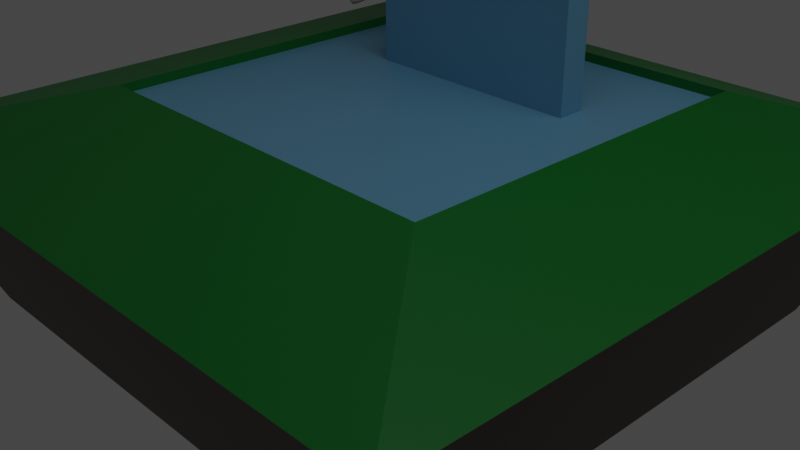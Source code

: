 # Source: diorama.blend  (saved by Blender 3.6.11; exported with 4.5.12 LTS)
import bpy
from mathutils import Matrix  # noqa: F401  (used for matrix-valued properties, if any)

bpy.ops.wm.read_factory_settings(use_empty=True)
scene = bpy.context.scene
scene.name = 'Scene'

# ---- collections
col_collection = bpy.data.collections.new('Collection'); scene.collection.children.link(col_collection)

# ---- materials (node trees are filled in below, after node groups)
mat_pasto = bpy.data.materials.new('Pasto')
mat_pasto.use_transparent_shadow = False
mat_tierra = bpy.data.materials.new('Tierra')
mat_tierra.use_transparent_shadow = False
mat_hojas = bpy.data.materials.new('Hojas')
mat_hojas.use_transparent_shadow = False
mat_madera = bpy.data.materials.new('Madera')
mat_madera.use_transparent_shadow = False
mat_agua = bpy.data.materials.new('Agua')
mat_agua.use_transparent_shadow = False
mat_casa = bpy.data.materials.new('Casa')
mat_casa.use_transparent_shadow = False
mat_piedra = bpy.data.materials.new('Piedra')
mat_piedra.use_transparent_shadow = False
mat_ave = bpy.data.materials.new('Ave')
mat_ave.use_transparent_shadow = False

# ---- material node trees
mat_pasto.use_nodes = True; mat_pasto.node_tree.nodes.clear()
_N = mat_pasto.node_tree.nodes; _L = mat_pasto.node_tree.links
n0 = _N.new('ShaderNodeBsdfPrincipled'); n0.name = 'Principled BSDF'; n0.location = (10, 300)
n0.distribution = 'GGX'
n0.subsurface_method = 'RANDOM_WALK_SKIN'
n0.inputs[0].default_value = (0.001449, 0.2019, 0.0212, 1.0)
n0.inputs[3].default_value = 1.45
n0.inputs[27].default_value = (0.0, 0.0, 0.0, 1.0)
n0.inputs[28].default_value = 1.0
n1 = _N.new('ShaderNodeOutputMaterial'); n1.name = 'Material Output'; n1.location = (300, 300)
_L.new(n0.outputs[0], n1.inputs[0])
n1.is_active_output = True
mat_tierra.use_nodes = True; mat_tierra.node_tree.nodes.clear()
_N = mat_tierra.node_tree.nodes; _L = mat_tierra.node_tree.links
n0 = _N.new('ShaderNodeBsdfPrincipled'); n0.name = 'Principled BSDF'; n0.location = (10, 300)
n0.distribution = 'GGX'
n0.subsurface_method = 'RANDOM_WALK_SKIN'
n0.inputs[0].default_value = (0.04926, 0.02836, 0.01653, 1.0)
n0.inputs[3].default_value = 1.45
n0.inputs[27].default_value = (0.0, 0.0, 0.0, 1.0)
n0.inputs[28].default_value = 1.0
n1 = _N.new('ShaderNodeOutputMaterial'); n1.name = 'Material Output'; n1.location = (300, 300)
_L.new(n0.outputs[0], n1.inputs[0])
n1.is_active_output = True
mat_hojas.use_nodes = True; mat_hojas.node_tree.nodes.clear()
_N = mat_hojas.node_tree.nodes; _L = mat_hojas.node_tree.links
n0 = _N.new('ShaderNodeBsdfPrincipled'); n0.name = 'Principled BSDF'; n0.location = (10, 300)
n0.distribution = 'GGX'
n0.subsurface_method = 'RANDOM_WALK_SKIN'
n0.inputs[0].default_value = (0.4564, 0.3796, 0.01589, 1.0)
n0.inputs[3].default_value = 1.45
n0.inputs[27].default_value = (0.0, 0.0, 0.0, 1.0)
n0.inputs[28].default_value = 1.0
n1 = _N.new('ShaderNodeOutputMaterial'); n1.name = 'Material Output'; n1.location = (300, 300)
_L.new(n0.outputs[0], n1.inputs[0])
n1.is_active_output = True
mat_madera.use_nodes = True; mat_madera.node_tree.nodes.clear()
_N = mat_madera.node_tree.nodes; _L = mat_madera.node_tree.links
n0 = _N.new('ShaderNodeBsdfPrincipled'); n0.name = 'Principled BSDF'; n0.location = (10, 300)
n0.distribution = 'GGX'
n0.subsurface_method = 'RANDOM_WALK_SKIN'
n0.inputs[0].default_value = (0.1412, 0.08526, 0.05136, 1.0)
n0.inputs[3].default_value = 1.45
n0.inputs[27].default_value = (0.0, 0.0, 0.0, 1.0)
n0.inputs[28].default_value = 1.0
n1 = _N.new('ShaderNodeOutputMaterial'); n1.name = 'Material Output'; n1.location = (300, 300)
_L.new(n0.outputs[0], n1.inputs[0])
n1.is_active_output = True
mat_agua.use_nodes = True; mat_agua.node_tree.nodes.clear()
_N = mat_agua.node_tree.nodes; _L = mat_agua.node_tree.links
n0 = _N.new('ShaderNodeBsdfPrincipled'); n0.name = 'Principled BSDF'; n0.location = (10, 300)
n0.distribution = 'GGX'
n0.subsurface_method = 'RANDOM_WALK_SKIN'
n0.inputs[0].default_value = (0.1705, 0.434, 0.6445, 1.0)
n0.inputs[3].default_value = 1.45
n0.inputs[27].default_value = (0.0, 0.0, 0.0, 1.0)
n0.inputs[28].default_value = 1.0
n1 = _N.new('ShaderNodeOutputMaterial'); n1.name = 'Material Output'; n1.location = (300, 300)
_L.new(n0.outputs[0], n1.inputs[0])
n1.is_active_output = True
mat_casa.use_nodes = True; mat_casa.node_tree.nodes.clear()
_N = mat_casa.node_tree.nodes; _L = mat_casa.node_tree.links
n0 = _N.new('ShaderNodeBsdfPrincipled'); n0.name = 'Principled BSDF'; n0.location = (10, 300)
n0.distribution = 'GGX'
n0.subsurface_method = 'RANDOM_WALK_SKIN'
n0.inputs[0].default_value = (0.3428, 0.02005, 0.01171, 1.0)
n0.inputs[3].default_value = 1.45
n0.inputs[27].default_value = (0.0, 0.0, 0.0, 1.0)
n0.inputs[28].default_value = 1.0
n1 = _N.new('ShaderNodeOutputMaterial'); n1.name = 'Material Output'; n1.location = (300, 300)
_L.new(n0.outputs[0], n1.inputs[0])
n1.is_active_output = True
mat_piedra.use_nodes = True; mat_piedra.node_tree.nodes.clear()
_N = mat_piedra.node_tree.nodes; _L = mat_piedra.node_tree.links
n0 = _N.new('ShaderNodeBsdfPrincipled'); n0.name = 'Principled BSDF'; n0.location = (10, 300)
n0.distribution = 'GGX'
n0.subsurface_method = 'RANDOM_WALK_SKIN'
n0.inputs[0].default_value = (0.1315, 0.1336, 0.132, 1.0)
n0.inputs[3].default_value = 1.45
n0.inputs[27].default_value = (0.0, 0.0, 0.0, 1.0)
n0.inputs[28].default_value = 1.0
n1 = _N.new('ShaderNodeOutputMaterial'); n1.name = 'Material Output'; n1.location = (300, 300)
_L.new(n0.outputs[0], n1.inputs[0])
n1.is_active_output = True
mat_ave.use_nodes = True; mat_ave.node_tree.nodes.clear()
_N = mat_ave.node_tree.nodes; _L = mat_ave.node_tree.links
n0 = _N.new('ShaderNodeBsdfPrincipled'); n0.name = 'Principled BSDF'; n0.location = (10, 300)
n0.distribution = 'GGX'
n0.subsurface_method = 'RANDOM_WALK_SKIN'
n0.inputs[0].default_value = (0.4958, 0.465, 0.4371, 1.0)
n0.inputs[3].default_value = 1.45
n0.inputs[27].default_value = (0.0, 0.0, 0.0, 1.0)
n0.inputs[28].default_value = 1.0
n1 = _N.new('ShaderNodeOutputMaterial'); n1.name = 'Material Output'; n1.location = (300, 300)
_L.new(n0.outputs[0], n1.inputs[0])
n1.is_active_output = True

# ---- world
world_world = bpy.data.worlds.new('World'); scene.world = world_world
world_world.use_nodes = True; world_world.node_tree.nodes.clear()
_N = world_world.node_tree.nodes; _L = world_world.node_tree.links
n0 = _N.new('ShaderNodeOutputWorld'); n0.name = 'World Output'; n0.location = (300, 300)
n1 = _N.new('ShaderNodeBackground'); n1.name = 'Background'; n1.location = (10, 300)
n1.inputs[0].default_value = (0.05088, 0.05088, 0.05088, 1.0)
_L.new(n1.outputs[0], n0.inputs[0])
n0.is_active_output = True
world_world.color = (0.05088, 0.05088, 0.05088)
world_world.use_sun_shadow = False
world_world.sun_shadow_jitter_overblur = 0.0

# ---- cameras
cam_camera = bpy.data.cameras.new('Camera')
cam_camera.clip_end = 100.0
cam_camera.ortho_scale = 7.314

# ---- lights
light_light = bpy.data.lights.new('Light', 'POINT')
light_light.transmission_factor = 0.0
light_light.energy = 1000.0
light_light.shadow_soft_size = 5.805
light_light.shadow_maximum_resolution = 0.006
light_light.use_absolute_resolution = True

# ---- meshes
me_plane = bpy.data.meshes.new('Plane')
me_plane.from_pydata([(-0.6556, -0.6556, 0.2241), (0.6556, -0.6556, 0.2241), (-0.6556, 0.6556, 0.2241), (0.6556, 0.6556, 0.2241), (-0.8353, -0.8353, -0.2015), (0.8353, -0.8353, -0.2015), (-0.8353, 0.8353, -0.2015), (0.8353, 0.8353, -0.2015), (-0.4674, 0.404, -0.2962), (-0.4674, -0.5354, -0.2962), (0.472, -0.5333, -0.2962), (0.472, 0.404, -0.2962), (-0.7998, -2.096, -1.543), (0.7619, -2.096, -1.543), (-0.7998, -0.5344, -1.543), (0.7619, -0.5344, -1.543), (-1.019, -2.315, -2.053), (0.981, -2.315, -2.053), (-1.019, -0.3152, -2.053), (0.981, -0.3152, -2.053), (-0.5238, -0.7965, -1.025), (-0.5238, -1.834, -1.025), (0.4858, -1.834, -1.264), (0.4858, -0.7965, -1.264), (0.05864, -1.315, -0.8163), (0.05864, -1.315, -0.8163), (0.05864, -1.315, -0.8163), (0.05864, -1.315, -0.8163), (-0.2466, 0.2466, 0.4266), (-0.2466, -0.2466, 0.4266), (0.2466, -0.2466, 0.4266), (0.2466, 0.2466, 0.4266), (0.0, 0.0, 0.5343), (0.0, 0.0, 0.5343), (0.0, 0.0, 0.5343), (0.0, 0.0, 0.5343), (0.1907, -2.096, -1.543), (0.1907, -0.5344, -1.543), (0.2495, -2.315, -2.053), (0.2495, -0.3152, -2.053), (0.1824, -2.065, -2.166), (0.1824, -0.5652, -2.166), (0.1166, -1.834, -1.176), (0.1166, -0.7965, -1.176), (0.05864, -1.315, -0.8163), (0.05864, -1.315, -0.8163), (-0.2311, -0.5344, -1.543), (-0.2906, -0.3152, -2.053), (-0.2227, -0.5652, -2.166), (-0.1561, -0.7965, -1.112), (0.05864, -1.315, -0.8163), (-0.2311, -2.096, -1.543), (-0.2906, -2.315, -2.053), (-0.2227, -2.065, -2.166), (-0.1561, -1.834, -1.112), (0.05864, -1.315, -0.8163), (-1.019, -0.3212, -2.174), (-1.019, -2.321, -2.174), (0.2495, -2.321, -2.174), (0.981, -2.321, -2.174), (0.981, -0.3212, -2.174), (-0.2906, -0.3212, -2.174), (-0.7689, -0.5712, -2.288), (-0.7689, -2.071, -2.288), (0.1824, -2.071, -2.288), (0.731, -2.071, -2.288), (0.731, -0.5712, -2.288), (-0.2227, -0.5712, -2.288), (-0.2906, -2.321, -2.174), (0.2495, -0.3212, -2.174), (-0.2227, -2.071, -2.288), (0.1824, -0.5712, -2.288), (-0.7998, -1.638, -1.543), (0.7619, -1.638, -1.543), (-1.019, -1.728, -2.053), (0.981, -1.728, -2.053), (-0.5238, -1.529, -1.025), (0.4858, -1.529, -1.264), (0.05864, -1.315, -0.8163), (0.05864, -1.315, -0.8163), (0.05864, -1.315, -0.8163), (0.1824, -1.625, -2.166), (-0.2227, -1.625, -2.166), (0.05864, -1.315, -0.8163), (-1.019, -1.734, -2.174), (0.981, -1.734, -2.174), (-0.7689, -1.631, -2.288), (0.731, -1.631, -2.288), (0.1824, -1.631, -2.288), (-0.2227, -1.631, -2.288), (0.641, -0.9525, -2.285), (0.641, -0.9525, -2.657), (0.641, -1.324, -2.285), (0.641, -1.324, -2.657), (0.2692, -0.9525, -2.285), (0.2692, -0.9525, -2.657), (0.2692, -1.324, -2.285), (0.2692, -1.324, -2.657), (0.641, -0.9525, -2.348), (0.641, -0.9525, -2.41), (0.641, -0.9525, -2.472), (0.641, -0.9525, -2.534), (0.641, -0.9525, -2.596), (0.641, -1.324, -2.596), (0.641, -1.324, -2.534), (0.641, -1.324, -2.472), (0.641, -1.324, -2.41), (0.641, -1.324, -2.348), (0.2692, -1.324, -2.596), (0.2692, -1.324, -2.534), (0.2692, -1.324, -2.472), (0.2692, -1.324, -2.41), (0.2692, -1.324, -2.348), (0.2692, -0.9525, -2.596), (0.2692, -0.9525, -2.534), (0.2692, -0.9525, -2.472), (0.2692, -0.9525, -2.41), (0.2692, -0.9525, -2.348), (0.641, -1.261, -2.285), (0.641, -1.199, -2.285), (0.641, -1.137, -2.285), (0.641, -1.075, -2.285), (0.641, -1.013, -2.285), (0.641, -1.013, -2.657), (0.641, -1.075, -2.657), (0.641, -1.137, -2.657), (0.641, -1.199, -2.657), (0.641, -1.261, -2.657), (0.2692, -1.013, -2.285), (0.2692, -1.075, -2.285), (0.2692, -1.137, -2.285), (0.2692, -1.199, -2.285), (0.2692, -1.261, -2.285), (0.2692, -1.261, -2.657), (0.2692, -1.199, -2.657), (0.2692, -1.137, -2.657), (0.2692, -1.075, -2.657), (0.2692, -1.013, -2.657), (0.2692, -1.261, -2.348), (0.2692, -1.199, -2.348), (0.2929, -1.199, -2.534), (0.2692, -1.075, -2.348), (0.2692, -1.013, -2.348), (0.2692, -1.261, -2.41), (0.2692, -1.199, -2.41), (0.2929, -1.261, -2.534), (0.2692, -1.075, -2.41), (0.2692, -1.013, -2.41), (0.2692, -1.261, -2.472), (0.2692, -1.199, -2.472), (0.2692, -1.137, -2.472), (0.2692, -1.075, -2.472), (0.2692, -1.013, -2.472), (0.2692, -1.261, -2.534), (0.2692, -1.199, -2.534), (0.2692, -1.137, -2.534), (0.2692, -1.075, -2.534), (0.2692, -1.013, -2.534), (0.2692, -1.261, -2.596), (0.2692, -1.199, -2.596), (0.2692, -1.137, -2.596), (0.2692, -1.075, -2.596), (0.2692, -1.013, -2.596), (0.641, -1.013, -2.348), (0.641, -1.075, -2.348), (0.641, -1.137, -2.348), (0.641, -1.199, -2.348), (0.641, -1.261, -2.348), (0.641, -1.013, -2.41), (0.641, -1.075, -2.41), (0.641, -1.137, -2.41), (0.641, -1.199, -2.41), (0.641, -1.261, -2.41), (0.641, -1.013, -2.472), (0.641, -1.075, -2.472), (0.641, -1.137, -2.472), (0.641, -1.199, -2.472), (0.641, -1.261, -2.472), (0.641, -1.013, -2.534), (0.641, -1.075, -2.534), (0.641, -1.137, -2.534), (0.641, -1.199, -2.534), (0.641, -1.261, -2.534), (0.641, -1.013, -2.596), (0.641, -1.075, -2.596), (0.641, -1.137, -2.596), (0.641, -1.199, -2.596), (0.641, -1.261, -2.596), (0.2517, -1.075, -2.285), (0.2517, -1.137, -2.285), (0.2517, -1.199, -2.285), (0.2517, -1.199, -2.348), (0.2517, -1.137, -2.348), (0.2517, -1.075, -2.348), (0.2517, -1.199, -2.41), (0.2517, -1.137, -2.41), (0.2517, -1.075, -2.41), (0.2517, -1.199, -2.472), (0.2517, -1.137, -2.472), (0.2517, -1.075, -2.472), (0.2929, -1.075, -2.534), (0.2929, -1.013, -2.534), (0.2929, -1.261, -2.596), (0.2929, -1.199, -2.596), (0.2929, -1.075, -2.596), (0.2929, -1.013, -2.596), (0.6836, -0.9147, -2.66), (0.5501, -1.048, -2.759), (0.6836, -1.371, -2.66), (0.5501, -1.238, -2.759), (0.2271, -0.9147, -2.66), (0.3606, -1.048, -2.759), (0.2271, -1.371, -2.66), (0.3606, -1.238, -2.759), (-0.2227, -2.065, -2.24), (0.1824, -2.065, -2.24), (0.1824, -1.625, -2.24), (-0.2227, -1.625, -2.24), (0.1824, -1.625, -2.22), (0.1824, -0.5652, -2.22), (-0.2227, -0.5652, -2.22), (-0.2227, -1.625, -2.22), (0.2495, -0.2874, -2.114), (0.1824, -0.5375, -2.227), (-0.2906, -0.2874, -2.114), (-0.2227, -0.5375, -2.227), (0.2495, -0.2778, -2.038), (-0.2906, -0.2778, -2.038), (0.2495, -0.2296, -2.085), (-0.2906, -0.2296, -2.085), (-0.5616, -1.66, -2.287), (-0.5759, -1.675, -2.34), (-0.5616, -1.741, -2.287), (-0.5759, -1.727, -2.34), (-0.6425, -1.66, -2.287), (-0.6282, -1.675, -2.34), (-0.6425, -1.741, -2.287), (-0.6282, -1.727, -2.34), (-0.5759, -1.675, -2.474), (-0.5759, -1.727, -2.474), (-0.6282, -1.727, -2.474), (-0.6282, -1.675, -2.474), (-0.5496, -1.63, -2.471), (-0.5496, -1.63, -2.615), (-0.5496, -1.773, -2.471), (-0.5496, -1.773, -2.615), (-0.6933, -1.63, -2.471), (-0.6933, -1.63, -2.615), (-0.6933, -1.773, -2.471), (-0.6933, -1.773, -2.615), (-0.6428, -1.737, -2.565), (-0.6428, -1.737, -2.629), (-0.6428, -1.801, -2.565), (-0.6428, -1.801, -2.629), (-0.7073, -1.737, -2.565), (-0.7073, -1.737, -2.629), (-0.7073, -1.801, -2.565), (-0.7073, -1.801, -2.629), (-0.528, -1.614, -2.453), (-0.528, -1.614, -2.54), (-0.528, -1.7, -2.453), (-0.528, -1.7, -2.54), (-0.6147, -1.614, -2.453), (-0.6147, -1.614, -2.54), (-0.6147, -1.7, -2.453), (-0.6147, -1.7, -2.54), (-0.6086, -1.607, -2.523), (-0.6086, -1.607, -2.623), (-0.6086, -1.707, -2.523), (-0.6086, -1.707, -2.623), (-0.7088, -1.607, -2.523), (-0.7088, -1.607, -2.623), (-0.7088, -1.707, -2.523), (-0.7088, -1.707, -2.623), (-0.5117, -1.688, -2.525), (-0.5117, -1.688, -2.625), (-0.5117, -1.788, -2.525), (-0.5117, -1.788, -2.625), (-0.612, -1.688, -2.525), (-0.612, -1.688, -2.625), (-0.612, -1.788, -2.525), (-0.612, -1.788, -2.625), (0.2495, -0.2629, -2.036), (-0.2906, -0.2629, -2.036), (0.2495, -0.1957, -2.037), (-0.2906, -0.1957, -2.037), (0.2495, -0.2586, -0.2668), (-0.2906, -0.2586, -0.2668), (0.2495, -0.1914, -0.2669), (-0.2906, -0.1914, -0.2669), (-0.3315, -1.879, -2.287), (-0.3458, -1.894, -2.34), (-0.3315, -1.96, -2.287), (-0.3458, -1.946, -2.34), (-0.4124, -1.879, -2.287), (-0.3981, -1.894, -2.34), (-0.4124, -1.96, -2.287), (-0.3981, -1.946, -2.34), (-0.3458, -1.894, -2.474), (-0.3458, -1.946, -2.474), (-0.3981, -1.946, -2.474), (-0.3981, -1.894, -2.474), (-0.3195, -1.849, -2.471), (-0.3195, -1.849, -2.615), (-0.3195, -1.993, -2.471), (-0.3195, -1.993, -2.615), (-0.4632, -1.849, -2.471), (-0.4632, -1.849, -2.615), (-0.4632, -1.993, -2.471), (-0.4632, -1.993, -2.615), (-0.4128, -1.956, -2.565), (-0.4128, -1.956, -2.629), (-0.4128, -2.02, -2.565), (-0.4128, -2.02, -2.629), (-0.4772, -1.956, -2.565), (-0.4772, -1.956, -2.629), (-0.4772, -2.02, -2.565), (-0.4772, -2.02, -2.629), (-0.2979, -1.833, -2.453), (-0.2979, -1.833, -2.54), (-0.2979, -1.919, -2.453), (-0.2979, -1.919, -2.54), (-0.3846, -1.833, -2.453), (-0.3846, -1.833, -2.54), (-0.3846, -1.919, -2.453), (-0.3846, -1.919, -2.54), (-0.3785, -1.826, -2.523), (-0.3785, -1.826, -2.623), (-0.3785, -1.926, -2.523), (-0.3785, -1.926, -2.623), (-0.4788, -1.826, -2.523), (-0.4788, -1.826, -2.623), (-0.4788, -1.926, -2.523), (-0.4788, -1.926, -2.623), (-0.2816, -1.907, -2.525), (-0.2816, -1.907, -2.625), (-0.2816, -2.007, -2.525), (-0.2816, -2.007, -2.625), (-0.3819, -1.907, -2.525), (-0.3819, -1.907, -2.625), (-0.3819, -2.007, -2.525), (-0.3819, -2.007, -2.625), (-0.3699, -1.315, -2.287), (-0.3842, -1.33, -2.34), (-0.3699, -1.396, -2.287), (-0.3842, -1.382, -2.34), (-0.4508, -1.315, -2.287), (-0.4365, -1.33, -2.34), (-0.4508, -1.396, -2.287), (-0.4365, -1.382, -2.34), (-0.3842, -1.33, -2.474), (-0.3842, -1.382, -2.474), (-0.4365, -1.382, -2.474), (-0.4365, -1.33, -2.474), (-0.3579, -1.285, -2.471), (-0.3579, -1.285, -2.615), (-0.3579, -1.428, -2.471), (-0.3579, -1.428, -2.615), (-0.5016, -1.285, -2.471), (-0.5016, -1.285, -2.615), (-0.5016, -1.428, -2.471), (-0.5016, -1.428, -2.615), (-0.4511, -1.392, -2.565), (-0.4511, -1.392, -2.629), (-0.4511, -1.456, -2.565), (-0.4511, -1.456, -2.629), (-0.5155, -1.392, -2.565), (-0.5155, -1.392, -2.629), (-0.5155, -1.456, -2.565), (-0.5155, -1.456, -2.629), (-0.3362, -1.268, -2.453), (-0.3362, -1.268, -2.54), (-0.3362, -1.355, -2.453), (-0.3362, -1.355, -2.54), (-0.423, -1.268, -2.453), (-0.423, -1.268, -2.54), (-0.423, -1.355, -2.453), (-0.423, -1.355, -2.54), (-0.4168, -1.262, -2.523), (-0.4168, -1.262, -2.623), (-0.4168, -1.362, -2.523), (-0.4168, -1.362, -2.623), (-0.5171, -1.262, -2.523), (-0.5171, -1.262, -2.623), (-0.5171, -1.362, -2.523), (-0.5171, -1.362, -2.623), (-0.32, -1.343, -2.525), (-0.32, -1.343, -2.625), (-0.32, -1.443, -2.525), (-0.32, -1.443, -2.625), (-0.4203, -1.343, -2.525), (-0.4203, -1.343, -2.625), (-0.4203, -1.443, -2.525), (-0.4203, -1.443, -2.625), (-0.5643, -0.992, -2.287), (-0.5786, -1.006, -2.34), (-0.5643, -1.073, -2.287), (-0.5786, -1.059, -2.34), (-0.6452, -0.992, -2.287), (-0.6309, -1.006, -2.34), (-0.6452, -1.073, -2.287), (-0.6309, -1.059, -2.34), (-0.5786, -1.006, -2.474), (-0.5786, -1.059, -2.474), (-0.6309, -1.059, -2.474), (-0.6309, -1.006, -2.474), (-0.5523, -0.9614, -2.471), (-0.5523, -0.9614, -2.615), (-0.5523, -1.105, -2.471), (-0.5523, -1.105, -2.615), (-0.696, -0.9614, -2.471), (-0.696, -0.9614, -2.615), (-0.696, -1.105, -2.471), (-0.696, -1.105, -2.615), (-0.6456, -1.068, -2.565), (-0.6456, -1.068, -2.629), (-0.6456, -1.133, -2.565), (-0.6456, -1.133, -2.629), (-0.71, -1.068, -2.565), (-0.71, -1.068, -2.629), (-0.71, -1.133, -2.565), (-0.71, -1.133, -2.629), (-0.5307, -0.9453, -2.453), (-0.5307, -0.9453, -2.54), (-0.5307, -1.032, -2.453), (-0.5307, -1.032, -2.54), (-0.6174, -0.9453, -2.453), (-0.6174, -0.9453, -2.54), (-0.6174, -1.032, -2.453), (-0.6174, -1.032, -2.54), (-0.6113, -0.9385, -2.523), (-0.6113, -0.9385, -2.623), (-0.6113, -1.039, -2.523), (-0.6113, -1.039, -2.623), (-0.7116, -0.9385, -2.523), (-0.7116, -0.9385, -2.623), (-0.7116, -1.039, -2.523), (-0.7116, -1.039, -2.623), (-0.5145, -1.02, -2.525), (-0.5145, -1.02, -2.625), (-0.5145, -1.12, -2.525), (-0.5145, -1.12, -2.625), (-0.6147, -1.02, -2.525), (-0.6147, -1.02, -2.625), (-0.6147, -1.12, -2.525), (-0.6147, -1.12, -2.625), (-0.3589, -0.74, -2.287), (-0.3732, -0.7543, -2.34), (-0.3589, -0.8209, -2.287), (-0.3732, -0.8066, -2.34), (-0.4398, -0.74, -2.287), (-0.4255, -0.7543, -2.34), (-0.4398, -0.8209, -2.287), (-0.4255, -0.8066, -2.34), (-0.3732, -0.7543, -2.474), (-0.3732, -0.8066, -2.474), (-0.4255, -0.8066, -2.474), (-0.4255, -0.7543, -2.474), (-0.3469, -0.7094, -2.471), (-0.3469, -0.7094, -2.615), (-0.3469, -0.8531, -2.471), (-0.3469, -0.8531, -2.615), (-0.4906, -0.7094, -2.471), (-0.4906, -0.7094, -2.615), (-0.4906, -0.8531, -2.471), (-0.4906, -0.8531, -2.615), (-0.4402, -0.8164, -2.565), (-0.4402, -0.8164, -2.629), (-0.4402, -0.8808, -2.565), (-0.4402, -0.8808, -2.629), (-0.5046, -0.8164, -2.565), (-0.5046, -0.8164, -2.629), (-0.5046, -0.8808, -2.565), (-0.5046, -0.8808, -2.629), (-0.3253, -0.6933, -2.453), (-0.3253, -0.6933, -2.54), (-0.3253, -0.78, -2.453), (-0.3253, -0.78, -2.54), (-0.412, -0.6933, -2.453), (-0.412, -0.6933, -2.54), (-0.412, -0.78, -2.453), (-0.412, -0.78, -2.54), (-0.4059, -0.6865, -2.523), (-0.4059, -0.6865, -2.623), (-0.4059, -0.7868, -2.523), (-0.4059, -0.7868, -2.623), (-0.5062, -0.6865, -2.523), (-0.5062, -0.6865, -2.623), (-0.5062, -0.7868, -2.523), (-0.5062, -0.7868, -2.623), (-0.309, -0.7676, -2.525), (-0.309, -0.7676, -2.625), (-0.309, -0.8678, -2.525), (-0.309, -0.8678, -2.625), (-0.4093, -0.7676, -2.525), (-0.4093, -0.7676, -2.625), (-0.4093, -0.8678, -2.525), (-0.4093, -0.8678, -2.625), (0.523, -1.74, -2.287), (0.5087, -1.754, -2.34), (0.523, -1.821, -2.287), (0.5087, -1.806, -2.34), (0.4421, -1.74, -2.287), (0.4564, -1.754, -2.34), (0.4421, -1.821, -2.287), (0.4564, -1.806, -2.34), (0.5087, -1.754, -2.474), (0.5087, -1.806, -2.474), (0.4564, -1.806, -2.474), (0.4564, -1.754, -2.474), (0.535, -1.709, -2.471), (0.535, -1.709, -2.615), (0.535, -1.853, -2.471), (0.535, -1.853, -2.615), (0.3913, -1.709, -2.471), (0.3913, -1.709, -2.615), (0.3913, -1.853, -2.471), (0.3913, -1.853, -2.615), (0.4418, -1.816, -2.565), (0.4418, -1.816, -2.629), (0.4418, -1.88, -2.565), (0.4418, -1.88, -2.629), (0.3773, -1.816, -2.565), (0.3773, -1.816, -2.629), (0.3773, -1.88, -2.565), (0.3773, -1.88, -2.629), (0.5566, -1.693, -2.453), (0.5566, -1.693, -2.54), (0.5566, -1.78, -2.453), (0.5566, -1.78, -2.54), (0.4699, -1.693, -2.453), (0.4699, -1.693, -2.54), (0.4699, -1.78, -2.453), (0.4699, -1.78, -2.54), (0.476, -1.686, -2.523), (0.476, -1.686, -2.623), (0.476, -1.787, -2.523), (0.476, -1.787, -2.623), (0.3758, -1.686, -2.523), (0.3758, -1.686, -2.623), (0.3758, -1.787, -2.523), (0.3758, -1.787, -2.623), (0.5729, -1.767, -2.525), (0.5729, -1.767, -2.625), (0.5729, -1.868, -2.525), (0.5729, -1.868, -2.625), (0.4726, -1.767, -2.525), (0.4726, -1.767, -2.625), (0.4726, -1.868, -2.525), (0.4726, -1.868, -2.625), (-0.4674, 0.404, -0.2733), (-0.4674, -0.5354, -0.2733), (0.472, -0.5352, -0.2733), (0.472, 0.404, -0.2733), (0.4754, -1.49, -2.285), (0.4754, -1.49, -2.33), (0.5078, -1.522, -2.285), (0.5078, -1.522, -2.33), (0.443, -1.522, -2.285), (0.443, -1.522, -2.33), (0.4754, -1.554, -2.285), (0.4754, -1.554, -2.33), (0.4508, -1.475, -2.285), (0.4508, -1.475, -2.316), (0.4728, -1.497, -2.285), (0.4728, -1.497, -2.316), (0.4289, -1.497, -2.285), (0.4289, -1.497, -2.316), (0.4508, -1.519, -2.285), (0.4508, -1.519, -2.316), (0.4776, -1.475, -2.284), (0.4776, -1.475, -2.301), (0.4891, -1.486, -2.284), (0.4891, -1.486, -2.301), (0.4662, -1.486, -2.284), (0.4662, -1.486, -2.301), (0.4776, -1.498, -2.284), (0.4776, -1.498, -2.301), (0.2975, -1.957, -2.285), (0.2975, -1.957, -2.33), (0.2842, -2.001, -2.285), (0.2842, -2.001, -2.33), (0.2536, -1.944, -2.285), (0.2536, -1.944, -2.33), (0.2403, -1.987, -2.285), (0.2403, -1.987, -2.33), (0.2984, -1.929, -2.285), (0.2984, -1.929, -2.316), (0.2894, -1.958, -2.285), (0.2894, -1.958, -2.316), (0.2687, -1.92, -2.285), (0.2687, -1.92, -2.316), (0.2596, -1.949, -2.285), (0.2596, -1.949, -2.316), (0.3114, -1.952, -2.284), (0.3114, -1.952, -2.301), (0.3067, -1.967, -2.284), (0.3067, -1.967, -2.301), (0.2959, -1.947, -2.284), (0.2959, -1.947, -2.301), (0.2912, -1.963, -2.284), (0.2912, -1.963, -2.301), (-0.6145, -1.927, -2.285), (-0.6145, -1.927, -2.33), (-0.5791, -1.956, -2.285), (-0.5791, -1.956, -2.33), (-0.6437, -1.963, -2.285), (-0.6437, -1.963, -2.33), (-0.6083, -1.992, -2.285), (-0.6083, -1.992, -2.33), (-0.6404, -1.915, -2.285), (-0.6404, -1.915, -2.316), (-0.6164, -1.935, -2.285), (-0.6164, -1.935, -2.316), (-0.6601, -1.939, -2.285), (-0.6601, -1.939, -2.316), (-0.6362, -1.959, -2.285), (-0.6362, -1.959, -2.316), (-0.6137, -1.912, -2.284), (-0.6137, -1.912, -2.301), (-0.6012, -1.923, -2.284), (-0.6012, -1.923, -2.301), (-0.624, -1.925, -2.284), (-0.624, -1.925, -2.301), (-0.6115, -1.935, -2.284), (-0.6115, -1.935, -2.301), (-0.6454, -1.337, -2.285), (-0.6454, -1.337, -2.33), (-0.6473, -1.383, -2.285), (-0.6473, -1.383, -2.33), (-0.6912, -1.335, -2.285), (-0.6912, -1.335, -2.33), (-0.6931, -1.381, -2.285), (-0.6931, -1.381, -2.33), (-0.6517, -1.309, -2.285), (-0.6517, -1.309, -2.316), (-0.653, -1.34, -2.285), (-0.653, -1.34, -2.316), (-0.6827, -1.308, -2.285), (-0.6827, -1.308, -2.316), (-0.684, -1.339, -2.285), (-0.684, -1.339, -2.316), (-0.6332, -1.329, -2.284), (-0.6332, -1.329, -2.301), (-0.6338, -1.345, -2.284), (-0.6338, -1.345, -2.301), (-0.6494, -1.328, -2.284), (-0.6494, -1.328, -2.301), (-0.65, -1.344, -2.284), (-0.65, -1.344, -2.301), (-0.6488, -0.7794, -2.281), (-0.6488, -0.7794, -2.338), (-0.6511, -0.8366, -2.281), (-0.6511, -0.8366, -2.338), (-0.706, -0.7771, -2.281), (-0.706, -0.7771, -2.338), (-0.7083, -0.8343, -2.281), (-0.7083, -0.8343, -2.338), (-0.6566, -0.7448, -2.281), (-0.6566, -0.7448, -2.32), (-0.6582, -0.7836, -2.281), (-0.6582, -0.7836, -2.32), (-0.6953, -0.7432, -2.281), (-0.6953, -0.7432, -2.32), (-0.6969, -0.782, -2.281), (-0.6969, -0.782, -2.32), (-0.6334, -0.769, -2.281), (-0.6334, -0.769, -2.301), (-0.6343, -0.7892, -2.281), (-0.6343, -0.7892, -2.301), (-0.6537, -0.7682, -2.281), (-0.6537, -0.7682, -2.301), (-0.6545, -0.7884, -2.281), (-0.6545, -0.7884, -2.301), (0.6362, -0.6694, -2.291), (0.6362, -0.6694, -2.318), (0.6351, -0.697, -2.291), (0.6351, -0.697, -2.318), (0.6087, -0.6683, -2.291), (0.6087, -0.6683, -2.318), (0.6075, -0.6959, -2.291), (0.6075, -0.6959, -2.318), (0.6325, -0.6527, -2.291), (0.6325, -0.6527, -2.309), (0.6317, -0.6714, -2.291), (0.6317, -0.6714, -2.309), (0.6138, -0.652, -2.291), (0.6138, -0.652, -2.309), (0.613, -0.6707, -2.291), (0.613, -0.6707, -2.309), (0.6436, -0.6644, -2.291), (0.6436, -0.6644, -2.3), (0.6432, -0.6742, -2.291), (0.6432, -0.6742, -2.3), (0.6339, -0.664, -2.291), (0.6339, -0.664, -2.3), (0.6335, -0.6738, -2.291), (0.6335, -0.6738, -2.3), (0.6457, -0.7638, -2.285), (0.6457, -0.7638, -2.33), (0.6451, -0.7179, -2.285), (0.6451, -0.7179, -2.33), (0.6916, -0.7632, -2.285), (0.6916, -0.7632, -2.33), (0.6911, -0.7173, -2.285), (0.6911, -0.7173, -2.33), (0.6534, -0.7911, -2.285), (0.6534, -0.7911, -2.316), (0.653, -0.76, -2.285), (0.653, -0.76, -2.316), (0.6845, -0.7908, -2.285), (0.6845, -0.7908, -2.316), (0.6842, -0.7597, -2.285), (0.6842, -0.7597, -2.316), (0.6339, -0.7727, -2.284), (0.6339, -0.7727, -2.301), (0.6337, -0.7565, -2.284), (0.6337, -0.7565, -2.301), (0.6501, -0.7725, -2.284), (0.6501, -0.7725, -2.301), (0.6499, -0.7563, -2.284), (0.6499, -0.7563, -2.301), (0.6779, -1.967, -2.361), (0.6779, -1.967, -2.361), (0.7594, -1.967, -2.361), (0.7594, -1.967, -2.361), (0.678, -1.98, -2.361), (0.678, -1.98, -2.361), (0.7595, -1.979, -2.361), (0.7595, -1.979, -2.361), (0.731, -1.967, -2.345), (0.6779, -1.967, -2.361), (0.731, -1.967, -2.337), (0.7594, -1.967, -2.361), (0.7594, -1.973, -2.361), (0.7594, -1.973, -2.361), (0.7595, -1.979, -2.361), (0.7311, -1.98, -2.345), (0.7311, -1.98, -2.337), (0.678, -1.98, -2.361), (0.6779, -1.973, -2.361), (0.6779, -1.973, -2.361), (0.731, -1.973, -2.337), (0.731, -1.973, -2.345), (0.6779, -1.973, -2.361), (0.7311, -1.98, -2.342), (0.7594, -1.973, -2.361), (0.731, -1.967, -2.342), (-0.4244, -1.22, -2.653), (-0.4244, -1.22, -2.653), (-0.343, -1.219, -2.653), (-0.343, -1.219, -2.653), (-0.4244, -1.233, -2.653), (-0.4244, -1.233, -2.653), (-0.3429, -1.232, -2.653), (-0.3429, -1.232, -2.653), (-0.3714, -1.22, -2.637), (-0.4244, -1.22, -2.653), (-0.3714, -1.22, -2.629), (-0.343, -1.219, -2.653), (-0.3429, -1.226, -2.653), (-0.3429, -1.226, -2.653), (-0.3429, -1.232, -2.653), (-0.3713, -1.232, -2.637), (-0.3713, -1.232, -2.629), (-0.4244, -1.233, -2.653), (-0.4244, -1.226, -2.653), (-0.4244, -1.226, -2.653), (-0.3713, -1.226, -2.629), (-0.3713, -1.226, -2.637), (-0.4244, -1.226, -2.653), (-0.3713, -1.232, -2.633), (-0.3429, -1.226, -2.653), (-0.3714, -1.22, -2.633), (-0.884, -0.5815, -2.33), (-0.884, -0.5815, -2.33), (-0.8025, -0.581, -2.33), (-0.8025, -0.581, -2.33), (-0.8839, -0.5944, -2.33), (-0.8839, -0.5944, -2.33), (-0.8024, -0.5939, -2.33), (-0.8024, -0.5939, -2.33), (-0.8309, -0.5812, -2.314), (-0.884, -0.5815, -2.33), (-0.8309, -0.5812, -2.305), (-0.8025, -0.581, -2.33), (-0.8025, -0.5874, -2.33), (-0.8025, -0.5874, -2.33), (-0.8024, -0.5939, -2.33), (-0.8308, -0.594, -2.314), (-0.8308, -0.594, -2.305), (-0.8839, -0.5944, -2.33), (-0.8839, -0.5879, -2.33), (-0.8839, -0.5879, -2.33), (-0.8309, -0.5876, -2.305), (-0.8309, -0.5876, -2.314), (-0.8839, -0.5879, -2.33), (-0.8308, -0.594, -2.31), (-0.8025, -0.5874, -2.33), (-0.8309, -0.5812, -2.31), (-0.884, -1.515, -2.368), (-0.884, -1.515, -2.368), (-0.8025, -1.514, -2.368), (-0.8025, -1.514, -2.368), (-0.8839, -1.527, -2.368), (-0.8839, -1.527, -2.368), (-0.8024, -1.527, -2.368), (-0.8024, -1.527, -2.368), (-0.8309, -1.514, -2.352), (-0.884, -1.515, -2.368), (-0.8309, -1.514, -2.344), (-0.8025, -1.514, -2.368), (-0.8025, -1.52, -2.368), (-0.8025, -1.52, -2.368), (-0.8024, -1.527, -2.368), (-0.8308, -1.527, -2.352), (-0.8308, -1.527, -2.344), (-0.8839, -1.527, -2.368), (-0.8839, -1.521, -2.368), (-0.8839, -1.521, -2.368), (-0.8309, -1.521, -2.344), (-0.8309, -1.521, -2.352), (-0.8839, -1.521, -2.368), (-0.8308, -1.527, -2.349), (-0.8025, -1.52, -2.368), (-0.8309, -1.514, -2.349), (0.4211, -1.483, -2.831), (0.4211, -1.483, -2.831), (0.5025, -1.483, -2.831), (0.5025, -1.483, -2.831), (0.4211, -1.496, -2.831), (0.4211, -1.496, -2.831), (0.5026, -1.496, -2.831), (0.5026, -1.496, -2.831), (0.4741, -1.483, -2.815), (0.4211, -1.483, -2.831), (0.4741, -1.483, -2.807), (0.5025, -1.483, -2.831), (0.5026, -1.489, -2.831), (0.5026, -1.489, -2.831), (0.5026, -1.496, -2.831), (0.4742, -1.496, -2.815), (0.4742, -1.496, -2.807), (0.4211, -1.496, -2.831), (0.4211, -1.49, -2.831), (0.4211, -1.49, -2.831), (0.4742, -1.489, -2.807), (0.4742, -1.489, -2.815), (0.4211, -1.49, -2.831), (0.4742, -1.496, -2.811), (0.5026, -1.489, -2.831), (0.4741, -1.483, -2.811), (0.5561, 0.09742, -1.29), (0.5561, 0.09742, -1.29), (0.6376, 0.09792, -1.29), (0.6376, 0.09792, -1.29), (0.5562, 0.08457, -1.29), (0.5562, 0.08457, -1.29), (0.6377, 0.08507, -1.29), (0.6377, 0.08507, -1.29), (0.6092, 0.09774, -1.274), (0.5561, 0.09742, -1.29), (0.6092, 0.09774, -1.265), (0.6376, 0.09792, -1.29), (0.6376, 0.09149, -1.29), (0.6376, 0.09149, -1.29), (0.6377, 0.08507, -1.29), (0.6093, 0.0849, -1.274), (0.6093, 0.0849, -1.265), (0.5562, 0.08457, -1.29), (0.5561, 0.09099, -1.29), (0.5561, 0.09099, -1.29), (0.6092, 0.09132, -1.265), (0.6092, 0.09132, -1.274), (0.5561, 0.09099, -1.29), (0.6093, 0.0849, -1.27), (0.6376, 0.09149, -1.29), (0.6092, 0.09774, -1.27), (-0.8257, -0.5491, -0.7743), (-0.8257, -0.5491, -0.7743), (-0.7442, -0.5486, -0.7743), (-0.7442, -0.5486, -0.7743), (-0.8256, -0.562, -0.7743), (-0.8256, -0.562, -0.7743), (-0.7441, -0.5615, -0.7743), (-0.7441, -0.5615, -0.7743), (-0.7726, -0.5488, -0.7583), (-0.8257, -0.5491, -0.7743), (-0.7726, -0.5488, -0.75), (-0.7442, -0.5486, -0.7743), (-0.7442, -0.5551, -0.7743), (-0.7442, -0.5551, -0.7743), (-0.7441, -0.5615, -0.7743), (-0.7725, -0.5617, -0.7583), (-0.7725, -0.5617, -0.75), (-0.8256, -0.562, -0.7743), (-0.8257, -0.5556, -0.7743), (-0.8257, -0.5556, -0.7743), (-0.7726, -0.5552, -0.75), (-0.7726, -0.5552, -0.7583), (-0.8257, -0.5556, -0.7743), (-0.7725, -0.5617, -0.7546), (-0.7442, -0.5551, -0.7743), (-0.7726, -0.5488, -0.7546), (0.4811, -0.3348, -0.3504), (0.4811, -0.3348, -0.3504), (0.5626, -0.3343, -0.3504), (0.5626, -0.3343, -0.3504), (0.4812, -0.3476, -0.3504), (0.4812, -0.3476, -0.3504), (0.5627, -0.3471, -0.3504), (0.5627, -0.3471, -0.3504), (0.5342, -0.3345, -0.3344), (0.4811, -0.3348, -0.3504), (0.5342, -0.3345, -0.3261), (0.5626, -0.3343, -0.3504), (0.5626, -0.3407, -0.3504), (0.5626, -0.3407, -0.3504), (0.5627, -0.3471, -0.3504), (0.5343, -0.3473, -0.3344), (0.5343, -0.3473, -0.3261), (0.4812, -0.3476, -0.3504), (0.4811, -0.3412, -0.3504), (0.4811, -0.3412, -0.3504), (0.5342, -0.3409, -0.3261), (0.5342, -0.3409, -0.3344), (0.4811, -0.3412, -0.3504), (0.5343, -0.3473, -0.3307), (0.5626, -0.3407, -0.3504), (0.5342, -0.3345, -0.3307)], [], [(1, 0, 29, 30), (7, 6, 8, 11), (1, 3, 7, 5), (2, 0, 4, 6), (3, 2, 6, 7), (0, 1, 5, 4), (11, 8, 550, 553), (4, 5, 10, 9), (5, 7, 11, 10), (6, 4, 9, 8), (37, 15, 23, 43), (16, 52, 68, 57), (73, 15, 19, 75), (72, 12, 16, 74), (46, 14, 18, 47), (36, 13, 17, 38), (52, 38, 58, 68), (75, 19, 60, 85), (48, 47, 61, 67), (81, 40, 64, 88), (43, 23, 27, 45), (51, 12, 21, 54), (73, 13, 22, 77), (72, 14, 20, 76), (80, 45, 27, 79), (54, 21, 25, 55), (77, 22, 26, 79), (76, 20, 24, 78), (29, 28, 32, 33), (3, 1, 30, 31), (0, 2, 28, 29), (2, 3, 31, 28), (33, 32, 35, 34), (28, 31, 35, 32), (30, 29, 33, 34), (31, 30, 34, 35), (22, 42, 44, 26), (83, 50, 45, 80), (13, 36, 42, 22), (49, 43, 45, 50), (82, 48, 67, 89), (41, 48, 220, 219), (51, 36, 38, 52), (15, 37, 39, 19), (39, 41, 71, 69), (46, 37, 43, 49), (14, 46, 49, 20), (12, 51, 52, 16), (38, 17, 59, 58), (40, 53, 70, 64), (20, 49, 50, 24), (78, 24, 50, 83), (42, 54, 55, 44), (36, 51, 54, 42), (37, 46, 47, 39), (48, 41, 223, 225), (61, 56, 62, 67), (88, 87, 66, 71), (58, 59, 65, 64), (85, 60, 66, 87), (84, 57, 63, 86), (68, 58, 64, 70), (60, 69, 71, 66), (86, 89, 67, 62), (57, 68, 70, 63), (47, 18, 56, 61), (19, 39, 69, 60), (74, 16, 57, 84), (18, 74, 84, 56), (63, 70, 89, 86), (56, 84, 86, 62), (59, 85, 87, 65), (64, 65, 87, 88), (25, 78, 83, 55), (81, 82, 217, 216), (53, 82, 89, 70), (55, 83, 80, 44), (21, 76, 78, 25), (23, 77, 79, 27), (44, 80, 79, 26), (12, 72, 76, 21), (15, 73, 77, 23), (41, 81, 88, 71), (17, 75, 85, 59), (14, 72, 74, 18), (13, 73, 75, 17), (187, 127, 93, 103), (103, 93, 97, 108), (162, 137, 95, 113), (113, 95, 91, 102), (122, 128, 94, 90), (137, 123, 91, 95), (94, 117, 98, 90), (117, 116, 99, 98), (116, 115, 100, 99), (115, 114, 101, 100), (114, 113, 102, 101), (128, 142, 117, 94), (142, 147, 116, 117), (147, 152, 115, 116), (152, 157, 114, 115), (157, 162, 113, 114), (92, 107, 112, 96), (107, 106, 111, 112), (106, 105, 110, 111), (105, 104, 109, 110), (104, 103, 108, 109), (118, 167, 107, 92), (167, 172, 106, 107), (172, 177, 105, 106), (177, 182, 104, 105), (182, 187, 103, 104), (101, 102, 183, 178), (178, 183, 184, 179), (179, 184, 185, 180), (180, 185, 186, 181), (181, 186, 187, 182), (100, 101, 178, 173), (173, 178, 179, 174), (174, 179, 180, 175), (175, 180, 181, 176), (176, 181, 182, 177), (99, 100, 173, 168), (168, 173, 174, 169), (169, 174, 175, 170), (170, 175, 176, 171), (171, 176, 177, 172), (98, 99, 168, 163), (163, 168, 169, 164), (164, 169, 170, 165), (165, 170, 171, 166), (166, 171, 172, 167), (90, 98, 163, 122), (122, 163, 164, 121), (121, 164, 165, 120), (120, 165, 166, 119), (119, 166, 167, 118), (109, 108, 158, 153), (156, 161, 204, 200), (154, 159, 160, 155), (155, 160, 161, 156), (154, 153, 145, 140), (110, 109, 153, 148), (148, 153, 154, 149), (149, 154, 155, 150), (150, 155, 156, 151), (151, 156, 157, 152), (111, 110, 148, 143), (143, 148, 149, 144), (131, 139, 191, 190), (130, 131, 190, 189), (146, 151, 152, 147), (112, 111, 143, 138), (138, 143, 144, 139), (151, 146, 196, 199), (150, 151, 199, 198), (141, 146, 147, 142), (96, 112, 138, 132), (132, 138, 139, 131), (141, 129, 188, 193), (139, 144, 194, 191), (129, 141, 142, 128), (97, 93, 127, 133), (133, 127, 126, 134), (134, 126, 125, 135), (135, 125, 124, 136), (136, 124, 123, 137), (92, 96, 132, 118), (118, 132, 131, 119), (119, 131, 130, 120), (120, 130, 129, 121), (121, 129, 128, 122), (108, 97, 133, 158), (158, 133, 134, 159), (159, 134, 135, 160), (160, 135, 136, 161), (161, 136, 137, 162), (102, 91, 123, 183), (183, 123, 124, 184), (184, 124, 125, 185), (185, 125, 126, 186), (186, 126, 127, 187), (194, 197, 198, 195), (195, 198, 199, 196), (191, 194, 195, 192), (192, 195, 196, 193), (190, 191, 192, 189), (189, 192, 193, 188), (144, 149, 197, 194), (146, 141, 193, 196), (149, 150, 198, 197), (129, 130, 189, 188), (145, 202, 203, 140), (200, 204, 205, 201), (159, 154, 140, 203), (158, 159, 203, 202), (157, 156, 200, 201), (162, 157, 201, 205), (161, 162, 205, 204), (153, 158, 202, 145), (206, 207, 209, 208), (208, 209, 213, 212), (212, 213, 211, 210), (210, 211, 207, 206), (208, 212, 210, 206), (213, 209, 207, 211), (214, 215, 216, 217), (40, 81, 216, 215), (82, 53, 214, 217), (53, 40, 215, 214), (221, 218, 219, 220), (82, 81, 218, 221), (48, 82, 221, 220), (81, 41, 219, 218), (222, 224, 225, 223), (41, 39, 222, 223), (47, 224, 229, 227), (47, 48, 225, 224), (227, 229, 285, 283), (224, 222, 228, 229), (39, 47, 227, 226), (222, 39, 226, 228), (230, 231, 233, 232), (232, 233, 237, 236), (236, 237, 235, 234), (234, 235, 231, 230), (232, 236, 234, 230), (237, 233, 239, 240), (240, 239, 238, 241), (235, 237, 240, 241), (233, 231, 238, 239), (231, 235, 241, 238), (242, 243, 245, 244), (244, 245, 249, 248), (248, 249, 247, 246), (246, 247, 243, 242), (244, 248, 246, 242), (249, 245, 243, 247), (250, 251, 253, 252), (252, 253, 257, 256), (256, 257, 255, 254), (254, 255, 251, 250), (252, 256, 254, 250), (257, 253, 251, 255), (258, 259, 261, 260), (260, 261, 265, 264), (264, 265, 263, 262), (262, 263, 259, 258), (260, 264, 262, 258), (265, 261, 259, 263), (266, 267, 269, 268), (268, 269, 273, 272), (272, 273, 271, 270), (270, 271, 267, 266), (268, 272, 270, 266), (273, 269, 267, 271), (274, 275, 277, 276), (276, 277, 281, 280), (280, 281, 279, 278), (278, 279, 275, 274), (276, 280, 278, 274), (281, 277, 275, 279), (284, 282, 286, 288), (229, 228, 284, 285), (228, 226, 282, 284), (226, 227, 283, 282), (286, 287, 289, 288), (282, 283, 287, 286), (283, 285, 289, 287), (285, 284, 288, 289), (290, 291, 293, 292), (292, 293, 297, 296), (296, 297, 295, 294), (294, 295, 291, 290), (297, 293, 299, 300), (300, 299, 298, 301), (295, 297, 300, 301), (293, 291, 298, 299), (291, 295, 301, 298), (302, 303, 305, 304), (304, 305, 309, 308), (308, 309, 307, 306), (306, 307, 303, 302), (304, 308, 306, 302), (309, 305, 303, 307), (310, 311, 313, 312), (312, 313, 317, 316), (316, 317, 315, 314), (314, 315, 311, 310), (312, 316, 314, 310), (317, 313, 311, 315), (318, 319, 321, 320), (320, 321, 325, 324), (324, 325, 323, 322), (322, 323, 319, 318), (320, 324, 322, 318), (325, 321, 319, 323), (326, 327, 329, 328), (328, 329, 333, 332), (332, 333, 331, 330), (330, 331, 327, 326), (328, 332, 330, 326), (333, 329, 327, 331), (334, 335, 337, 336), (336, 337, 341, 340), (340, 341, 339, 338), (338, 339, 335, 334), (336, 340, 338, 334), (341, 337, 335, 339), (342, 343, 345, 344), (344, 345, 349, 348), (348, 349, 347, 346), (346, 347, 343, 342), (349, 345, 351, 352), (352, 351, 350, 353), (347, 349, 352, 353), (345, 343, 350, 351), (343, 347, 353, 350), (354, 355, 357, 356), (356, 357, 361, 360), (360, 361, 359, 358), (358, 359, 355, 354), (356, 360, 358, 354), (361, 357, 355, 359), (362, 363, 365, 364), (364, 365, 369, 368), (368, 369, 367, 366), (366, 367, 363, 362), (364, 368, 366, 362), (369, 365, 363, 367), (370, 371, 373, 372), (372, 373, 377, 376), (376, 377, 375, 374), (374, 375, 371, 370), (372, 376, 374, 370), (377, 373, 371, 375), (378, 379, 381, 380), (380, 381, 385, 384), (384, 385, 383, 382), (382, 383, 379, 378), (380, 384, 382, 378), (385, 381, 379, 383), (386, 387, 389, 388), (388, 389, 393, 392), (392, 393, 391, 390), (390, 391, 387, 386), (388, 392, 390, 386), (393, 389, 387, 391), (394, 395, 397, 396), (396, 397, 401, 400), (400, 401, 399, 398), (398, 399, 395, 394), (401, 397, 403, 404), (404, 403, 402, 405), (399, 401, 404, 405), (397, 395, 402, 403), (395, 399, 405, 402), (406, 407, 409, 408), (408, 409, 413, 412), (412, 413, 411, 410), (410, 411, 407, 406), (408, 412, 410, 406), (413, 409, 407, 411), (414, 415, 417, 416), (416, 417, 421, 420), (420, 421, 419, 418), (418, 419, 415, 414), (416, 420, 418, 414), (421, 417, 415, 419), (422, 423, 425, 424), (424, 425, 429, 428), (428, 429, 427, 426), (426, 427, 423, 422), (424, 428, 426, 422), (429, 425, 423, 427), (430, 431, 433, 432), (432, 433, 437, 436), (436, 437, 435, 434), (434, 435, 431, 430), (432, 436, 434, 430), (437, 433, 431, 435), (438, 439, 441, 440), (440, 441, 445, 444), (444, 445, 443, 442), (442, 443, 439, 438), (440, 444, 442, 438), (445, 441, 439, 443), (446, 447, 449, 448), (448, 449, 453, 452), (452, 453, 451, 450), (450, 451, 447, 446), (453, 449, 455, 456), (456, 455, 454, 457), (451, 453, 456, 457), (449, 447, 454, 455), (447, 451, 457, 454), (458, 459, 461, 460), (460, 461, 465, 464), (464, 465, 463, 462), (462, 463, 459, 458), (460, 464, 462, 458), (465, 461, 459, 463), (466, 467, 469, 468), (468, 469, 473, 472), (472, 473, 471, 470), (470, 471, 467, 466), (468, 472, 470, 466), (473, 469, 467, 471), (474, 475, 477, 476), (476, 477, 481, 480), (480, 481, 479, 478), (478, 479, 475, 474), (476, 480, 478, 474), (481, 477, 475, 479), (482, 483, 485, 484), (484, 485, 489, 488), (488, 489, 487, 486), (486, 487, 483, 482), (484, 488, 486, 482), (489, 485, 483, 487), (490, 491, 493, 492), (492, 493, 497, 496), (496, 497, 495, 494), (494, 495, 491, 490), (492, 496, 494, 490), (497, 493, 491, 495), (498, 499, 501, 500), (500, 501, 505, 504), (504, 505, 503, 502), (502, 503, 499, 498), (505, 501, 507, 508), (508, 507, 506, 509), (503, 505, 508, 509), (501, 499, 506, 507), (499, 503, 509, 506), (510, 511, 513, 512), (512, 513, 517, 516), (516, 517, 515, 514), (514, 515, 511, 510), (512, 516, 514, 510), (517, 513, 511, 515), (518, 519, 521, 520), (520, 521, 525, 524), (524, 525, 523, 522), (522, 523, 519, 518), (520, 524, 522, 518), (525, 521, 519, 523), (526, 527, 529, 528), (528, 529, 533, 532), (532, 533, 531, 530), (530, 531, 527, 526), (528, 532, 530, 526), (533, 529, 527, 531), (534, 535, 537, 536), (536, 537, 541, 540), (540, 541, 539, 538), (538, 539, 535, 534), (536, 540, 538, 534), (541, 537, 535, 539), (542, 543, 545, 544), (544, 545, 549, 548), (548, 549, 547, 546), (546, 547, 543, 542), (544, 548, 546, 542), (549, 545, 543, 547), (551, 552, 553, 550), (9, 10, 552, 551), (10, 11, 553, 552), (8, 9, 551, 550), (554, 555, 557, 556), (556, 557, 561, 560), (560, 561, 559, 558), (558, 559, 555, 554), (556, 560, 558, 554), (561, 557, 555, 559), (562, 563, 565, 564), (564, 565, 569, 568), (568, 569, 567, 566), (566, 567, 563, 562), (564, 568, 566, 562), (569, 565, 563, 567), (570, 571, 573, 572), (572, 573, 577, 576), (576, 577, 575, 574), (574, 575, 571, 570), (572, 576, 574, 570), (577, 573, 571, 575), (578, 579, 581, 580), (580, 581, 585, 584), (584, 585, 583, 582), (582, 583, 579, 578), (580, 584, 582, 578), (585, 581, 579, 583), (586, 587, 589, 588), (592, 593, 591, 590), (590, 591, 587, 586), (588, 592, 590, 586), (593, 589, 587, 591), (594, 595, 597, 596), (596, 597, 601, 600), (600, 601, 599, 598), (598, 599, 595, 594), (596, 600, 598, 594), (601, 597, 595, 599), (602, 603, 605, 604), (604, 605, 609, 608), (608, 609, 607, 606), (606, 607, 603, 602), (604, 608, 606, 602), (609, 605, 603, 607), (610, 611, 613, 612), (616, 617, 615, 614), (614, 615, 611, 610), (612, 616, 614, 610), (617, 613, 611, 615), (618, 619, 621, 620), (620, 621, 625, 624), (624, 625, 623, 622), (622, 623, 619, 618), (620, 624, 622, 618), (625, 621, 619, 623), (626, 627, 629, 628), (628, 629, 633, 632), (632, 633, 631, 630), (630, 631, 627, 626), (628, 632, 630, 626), (633, 629, 627, 631), (634, 635, 637, 636), (640, 641, 639, 638), (638, 639, 635, 634), (636, 640, 638, 634), (641, 637, 635, 639), (642, 643, 645, 644), (644, 645, 649, 648), (648, 649, 647, 646), (646, 647, 643, 642), (644, 648, 646, 642), (649, 645, 643, 647), (650, 651, 653, 652), (652, 653, 657, 656), (656, 657, 655, 654), (654, 655, 651, 650), (652, 656, 654, 650), (657, 653, 651, 655), (658, 659, 661, 660), (664, 665, 663, 662), (662, 663, 659, 658), (660, 664, 662, 658), (665, 661, 659, 663), (666, 667, 669, 668), (668, 669, 673, 672), (672, 673, 671, 670), (670, 671, 667, 666), (668, 672, 670, 666), (673, 669, 667, 671), (674, 675, 677, 676), (676, 677, 681, 680), (680, 681, 679, 678), (678, 679, 675, 674), (676, 680, 678, 674), (681, 677, 675, 679), (682, 683, 685, 684), (688, 689, 687, 686), (686, 687, 683, 682), (684, 688, 686, 682), (689, 685, 683, 687), (690, 691, 693, 692), (692, 693, 697, 696), (696, 697, 695, 694), (694, 695, 691, 690), (692, 696, 694, 690), (697, 693, 691, 695), (698, 699, 701, 700), (700, 701, 705, 704), (704, 705, 703, 702), (702, 703, 699, 698), (700, 704, 702, 698), (705, 701, 699, 703), (706, 707, 709, 708), (712, 713, 711, 710), (710, 711, 707, 706), (708, 712, 710, 706), (713, 709, 707, 711), (714, 715, 717, 716), (716, 717, 721, 720), (720, 721, 719, 718), (718, 719, 715, 714), (716, 720, 718, 714), (721, 717, 715, 719), (747, 732, 725, 733), (746, 735, 729, 736), (745, 738, 727, 739), (744, 741, 723, 731), (743, 737, 726, 740), (742, 732, 723, 741), (738, 742, 741, 727), (729, 735, 742, 738), (735, 725, 732, 742), (730, 743, 740, 722), (724, 734, 743, 730), (734, 728, 737, 743), (740, 744, 731, 722), (726, 739, 744, 740), (739, 727, 741, 744), (737, 745, 739, 726), (728, 736, 745, 737), (736, 729, 738, 745), (734, 746, 736, 728), (724, 733, 746, 734), (733, 725, 735, 746), (730, 747, 733, 724), (722, 731, 747, 730), (731, 723, 732, 747), (773, 758, 751, 759), (772, 761, 755, 762), (771, 764, 753, 765), (770, 767, 749, 757), (769, 763, 752, 766), (768, 758, 749, 767), (764, 768, 767, 753), (755, 761, 768, 764), (761, 751, 758, 768), (756, 769, 766, 748), (750, 760, 769, 756), (760, 754, 763, 769), (766, 770, 757, 748), (752, 765, 770, 766), (765, 753, 767, 770), (763, 771, 765, 752), (754, 762, 771, 763), (762, 755, 764, 771), (760, 772, 762, 754), (750, 759, 772, 760), (759, 751, 761, 772), (756, 773, 759, 750), (748, 757, 773, 756), (757, 749, 758, 773), (799, 784, 777, 785), (798, 787, 781, 788), (797, 790, 779, 791), (796, 793, 775, 783), (795, 789, 778, 792), (794, 784, 775, 793), (790, 794, 793, 779), (781, 787, 794, 790), (787, 777, 784, 794), (782, 795, 792, 774), (776, 786, 795, 782), (786, 780, 789, 795), (792, 796, 783, 774), (778, 791, 796, 792), (791, 779, 793, 796), (789, 797, 791, 778), (780, 788, 797, 789), (788, 781, 790, 797), (786, 798, 788, 780), (776, 785, 798, 786), (785, 777, 787, 798), (782, 799, 785, 776), (774, 783, 799, 782), (783, 775, 784, 799), (825, 810, 803, 811), (824, 813, 807, 814), (823, 816, 805, 817), (822, 819, 801, 809), (821, 815, 804, 818), (820, 810, 801, 819), (816, 820, 819, 805), (807, 813, 820, 816), (813, 803, 810, 820), (808, 821, 818, 800), (802, 812, 821, 808), (812, 806, 815, 821), (818, 822, 809, 800), (804, 817, 822, 818), (817, 805, 819, 822), (815, 823, 817, 804), (806, 814, 823, 815), (814, 807, 816, 823), (812, 824, 814, 806), (802, 811, 824, 812), (811, 803, 813, 824), (808, 825, 811, 802), (800, 809, 825, 808), (809, 801, 810, 825), (851, 836, 829, 837), (850, 839, 833, 840), (849, 842, 831, 843), (848, 845, 827, 835), (847, 841, 830, 844), (846, 836, 827, 845), (842, 846, 845, 831), (833, 839, 846, 842), (839, 829, 836, 846), (834, 847, 844, 826), (828, 838, 847, 834), (838, 832, 841, 847), (844, 848, 835, 826), (830, 843, 848, 844), (843, 831, 845, 848), (841, 849, 843, 830), (832, 840, 849, 841), (840, 833, 842, 849), (838, 850, 840, 832), (828, 837, 850, 838), (837, 829, 839, 850), (834, 851, 837, 828), (826, 835, 851, 834), (835, 827, 836, 851), (877, 862, 855, 863), (876, 865, 859, 866), (875, 868, 857, 869), (874, 871, 853, 861), (873, 867, 856, 870), (872, 862, 853, 871), (868, 872, 871, 857), (859, 865, 872, 868), (865, 855, 862, 872), (860, 873, 870, 852), (854, 864, 873, 860), (864, 858, 867, 873), (870, 874, 861, 852), (856, 869, 874, 870), (869, 857, 871, 874), (867, 875, 869, 856), (858, 866, 875, 867), (866, 859, 868, 875), (864, 876, 866, 858), (854, 863, 876, 864), (863, 855, 865, 876), (860, 877, 863, 854), (852, 861, 877, 860), (861, 853, 862, 877), (903, 888, 881, 889), (902, 891, 885, 892), (901, 894, 883, 895), (900, 897, 879, 887), (899, 893, 882, 896), (898, 888, 879, 897), (894, 898, 897, 883), (885, 891, 898, 894), (891, 881, 888, 898), (886, 899, 896, 878), (880, 890, 899, 886), (890, 884, 893, 899), (896, 900, 887, 878), (882, 895, 900, 896), (895, 883, 897, 900), (893, 901, 895, 882), (884, 892, 901, 893), (892, 885, 894, 901), (890, 902, 892, 884), (880, 889, 902, 890), (889, 881, 891, 902), (886, 903, 889, 880), (878, 887, 903, 886), (887, 879, 888, 903), (929, 914, 907, 915), (928, 917, 911, 918), (927, 920, 909, 921), (926, 923, 905, 913), (925, 919, 908, 922), (924, 914, 905, 923), (920, 924, 923, 909), (911, 917, 924, 920), (917, 907, 914, 924), (912, 925, 922, 904), (906, 916, 925, 912), (916, 910, 919, 925), (922, 926, 913, 904), (908, 921, 926, 922), (921, 909, 923, 926), (919, 927, 921, 908), (910, 918, 927, 919), (918, 911, 920, 927), (916, 928, 918, 910), (906, 915, 928, 916), (915, 907, 917, 928), (912, 929, 915, 906), (904, 913, 929, 912), (913, 905, 914, 929)])
me_plane.polygons.foreach_set('material_index', [6, 0, 1, 1, 1, 1, 0, 0, 0, 0, 6, 0, 1, 1, 1, 1, 0, 0, 0, 0, 6, 6, 6, 6, 0, 6, 6, 6, 6, 6, 6, 6, 0, 6, 6, 6, 6, 4, 6, 6, 0, 4, 1, 1, 0, 6, 6, 1, 0, 0, 6, 0, 6, 6, 1, 4, 0, 0, 0, 0, 0, 0, 0, 0, 0, 0, 0, 0, 0, 0, 0, 0, 0, 0, 4, 0, 4, 6, 6, 0, 6, 6, 0, 0, 1, 1, 5, 5, 5, 5, 5, 5, 5, 5, 5, 5, 5, 5, 5, 5, 5, 5, 5, 5, 5, 5, 5, 5, 5, 5, 5, 5, 5, 5, 5, 5, 5, 5, 5, 5, 5, 5, 5, 5, 5, 5, 5, 5, 5, 5, 5, 5, 5, 5, 5, 5, 5, 5, 5, 5, 5, 5, 5, 5, 5, 5, 5, 5, 5, 3, 5, 5, 5, 5, 3, 3, 5, 5, 5, 3, 3, 5, 5, 5, 5, 5, 5, 5, 5, 5, 5, 5, 5, 5, 5, 5, 5, 5, 5, 5, 5, 5, 3, 3, 3, 3, 3, 3, 3, 3, 3, 0, 4, 4, 5, 5, 5, 5, 5, 5, 3, 3, 3, 3, 3, 3, 4, 0, 0, 4, 4, 4, 0, 0, 4, 4, 4, 4, 4, 4, 4, 4, 3, 3, 3, 3, 0, 3, 0, 3, 3, 3, 2, 2, 2, 2, 2, 2, 2, 2, 2, 2, 2, 2, 2, 2, 2, 2, 2, 2, 2, 2, 2, 2, 2, 2, 2, 2, 2, 2, 2, 2, 4, 4, 4, 4, 4, 4, 4, 4, 3, 3, 3, 3, 3, 0, 3, 3, 3, 2, 2, 2, 2, 2, 2, 2, 2, 2, 2, 2, 2, 2, 2, 2, 2, 2, 2, 2, 2, 2, 2, 2, 2, 2, 2, 2, 2, 2, 2, 3, 3, 3, 3, 3, 0, 3, 3, 3, 2, 2, 2, 2, 2, 2, 2, 2, 2, 2, 2, 2, 2, 2, 2, 2, 2, 2, 2, 2, 2, 2, 2, 2, 2, 2, 2, 2, 2, 2, 3, 3, 3, 3, 3, 0, 3, 3, 3, 2, 2, 2, 2, 2, 2, 2, 2, 2, 2, 2, 2, 2, 2, 2, 2, 2, 2, 2, 2, 2, 2, 2, 2, 2, 2, 2, 2, 2, 2, 3, 3, 3, 3, 3, 0, 3, 3, 3, 2, 2, 2, 2, 2, 2, 2, 2, 2, 2, 2, 2, 2, 2, 2, 2, 2, 2, 2, 2, 2, 2, 2, 2, 2, 2, 2, 2, 2, 2, 3, 3, 3, 3, 3, 0, 3, 3, 3, 2, 2, 2, 2, 2, 2, 2, 2, 2, 2, 2, 2, 2, 2, 2, 2, 2, 2, 2, 2, 2, 2, 2, 2, 2, 2, 2, 2, 2, 2, 4, 0, 0, 0, 6, 6, 6, 6, 6, 6, 6, 6, 6, 6, 6, 6, 6, 6, 6, 6, 6, 6, 6, 6, 6, 6, 6, 6, 6, 6, 6, 6, 6, 6, 6, 6, 6, 6, 6, 6, 6, 6, 6, 6, 6, 6, 6, 6, 6, 6, 6, 6, 6, 6, 6, 6, 6, 6, 6, 6, 6, 6, 6, 6, 6, 6, 6, 6, 6, 6, 6, 6, 6, 6, 6, 6, 6, 6, 6, 6, 6, 6, 6, 6, 6, 6, 6, 6, 6, 6, 6, 6, 6, 6, 6, 6, 6, 6, 6, 6, 6, 6, 6, 6, 6, 6, 6, 6, 6, 6, 6, 6, 6, 6, 6, 6, 6, 6, 6, 6, 6, 6, 6, 6, 7, 0, 7, 0, 7, 7, 7, 7, 7, 7, 7, 7, 0, 0, 0, 7, 7, 7, 0, 0, 0, 7, 7, 7, 7, 0, 7, 0, 7, 7, 7, 7, 7, 7, 7, 7, 0, 0, 0, 7, 7, 7, 0, 0, 0, 7, 7, 7, 7, 0, 7, 0, 7, 7, 7, 7, 7, 7, 7, 7, 0, 0, 0, 7, 7, 7, 0, 0, 0, 7, 7, 7, 7, 0, 7, 0, 7, 7, 7, 7, 7, 7, 7, 7, 0, 0, 0, 7, 7, 7, 0, 0, 0, 7, 7, 7, 7, 0, 7, 0, 7, 7, 7, 7, 7, 7, 7, 7, 0, 0, 0, 7, 7, 7, 0, 0, 0, 7, 7, 7, 7, 0, 7, 0, 7, 7, 7, 7, 7, 7, 7, 7, 0, 0, 0, 7, 7, 7, 0, 0, 0, 7, 7, 7, 7, 0, 7, 0, 7, 7, 7, 7, 7, 7, 7, 7, 0, 0, 0, 7, 7, 7, 0, 0, 0, 7, 7, 7, 7, 0, 7, 0, 7, 7, 7, 7, 7, 7, 7, 7, 0, 0, 0, 7, 7, 7, 0, 0, 0, 7, 7, 7])
_uv = me_plane.uv_layers.new(name='UVMap')
_uv.uv.foreach_set('vector', [1.0, 0.0, 0.0, 0.0, 0.0, 0.0, 1.0, 0.0, 1.0, 1.0, 0.0, 1.0, 0.0, 1.0, 1.0, 1.0, 1.0, 0.0, 1.0, 1.0, 1.0, 1.0, 1.0, 0.0, 0.0, 1.0, 0.0, 0.0, 0.0, 0.0, 0.0, 1.0, 1.0, 1.0, 0.0, 1.0, 0.0, 1.0, 1.0, 1.0, 0.0, 0.0, 1.0, 0.0, 1.0, 0.0, 0.0, 0.0, 1.0, 1.0, 0.0, 1.0, 0.0, 1.0, 1.0, 1.0, 0.0, 0.0, 1.0, 0.0, 1.0, 0.0, 0.0, 0.0, 1.0, 0.0, 1.0, 1.0, 1.0, 1.0, 1.0, 0.0, 0.0, 1.0, 0.0, 0.0, 0.0, 0.0, 0.0, 1.0, 0.6342, 1.0, 1.0, 1.0, 1.0, 1.0, 0.6342, 1.0, 0.0, 0.0, 0.3642, 0.0, 0.3642, 0.0, 0.0, 0.0, 1.0, 0.2935, 1.0, 1.0, 1.0, 1.0, 1.0, 0.2935, 0.0, 0.2935, 0.0, 0.0, 0.0, 0.0, 0.0, 0.2935, 0.3642, 1.0, 0.0, 1.0, 0.0, 1.0, 0.3642, 1.0, 0.6342, 0.0, 1.0, 0.0, 1.0, 0.0, 0.6342, 0.0, 0.3642, 0.0, 0.6342, 0.0, 0.6342, 0.0, 0.3642, 0.0, 1.0, 0.2935, 1.0, 1.0, 1.0, 1.0, 1.0, 0.2935, 0.3642, 1.0, 0.3642, 1.0, 0.3642, 1.0, 0.3642, 1.0, 0.6342, 0.2935, 0.6342, 0.0, 0.6342, 0.0, 0.6342, 0.2935, 0.6342, 1.0, 1.0, 1.0, 1.0, 1.0, 0.25, 1.0, 0.3642, 0.0, 0.0, 0.0, 0.0, 0.0, 0.3642, 0.0, 1.0, 0.2935, 1.0, 0.0, 1.0, 0.0, 1.0, 0.2935, 0.0, 0.2935, 0.0, 1.0, 0.0, 1.0, 0.0, 0.2935, 0.25, 1.0, 0.25, 1.0, 0.25, 1.0, 0.25, 1.0, 0.3642, 0.0, 0.0, 0.0, 0.0, 0.0, 0.5867, 0.0, 1.0, 0.2935, 1.0, 0.0, 1.0, 0.0, 1.0, 0.75, 0.0, 0.2935, 0.0, 1.0, 0.0, 1.0, 0.0, 0.25, 0.0, 0.0, 0.0, 1.0, 0.0, 1.0, 0.0, 0.0, 1.0, 1.0, 1.0, 0.0, 1.0, 0.0, 1.0, 1.0, 0.0, 0.0, 0.0, 1.0, 0.0, 1.0, 0.0, 0.0, 0.0, 1.0, 1.0, 1.0, 1.0, 1.0, 0.0, 1.0, 0.0, 0.0, 0.0, 1.0, 1.0, 1.0, 1.0, 0.0, 0.0, 1.0, 1.0, 1.0, 1.0, 1.0, 0.0, 1.0, 1.0, 0.0, 0.0, 0.0, 0.0, 0.0, 1.0, 0.0, 1.0, 1.0, 1.0, 0.0, 1.0, 0.0, 1.0, 1.0, 1.0, 0.0, 0.6342, 0.0, 0.75, 0.0, 1.0, 0.0, 0.07058, 1.0, 0.07058, 1.0, 0.07058, 1.0, 0.07058, 1.0, 1.0, 0.0, 0.6342, 0.0, 0.6342, 0.0, 1.0, 0.0, 0.3642, 1.0, 0.6342, 1.0, 0.25, 1.0, 0.07058, 1.0, 0.3642, 0.2935, 0.3642, 1.0, 0.3642, 1.0, 0.3642, 0.2935, 0.6342, 1.0, 0.3642, 1.0, 0.3642, 1.0, 0.6342, 1.0, 0.3642, 0.0, 0.6342, 0.0, 0.6342, 0.0, 0.3642, 0.0, 1.0, 1.0, 0.6342, 1.0, 0.6342, 1.0, 1.0, 1.0, 0.6342, 1.0, 0.6342, 1.0, 0.6342, 1.0, 0.6342, 1.0, 0.3642, 1.0, 0.6342, 1.0, 0.6342, 1.0, 0.3642, 1.0, 0.0, 1.0, 0.3642, 1.0, 0.3642, 1.0, 0.0, 1.0, 0.0, 0.0, 0.3642, 0.0, 0.3642, 0.0, 0.0, 0.0, 0.6342, 0.0, 1.0, 0.0, 1.0, 0.0, 0.6342, 0.0, 0.6342, 0.0, 0.3642, 0.0, 0.3642, 0.0, 0.6342, 0.0, 0.0, 1.0, 0.3642, 1.0, 0.07058, 1.0, 0.0, 1.0, 0.0, 1.0, 0.0, 1.0, 0.0, 1.0, 0.0, 1.0, 0.6342, 0.0, 0.3642, 0.0, 0.5867, 0.0, 0.75, 0.0, 0.6342, 0.0, 0.3642, 0.0, 0.3642, 0.0, 0.6342, 0.0, 0.6342, 1.0, 0.3642, 1.0, 0.3642, 1.0, 0.6342, 1.0, 0.3642, 1.0, 0.6342, 1.0, 0.6342, 1.0, 0.3642, 1.0, 0.3642, 1.0, 0.0, 1.0, 0.0, 1.0, 0.3642, 1.0, 0.6342, 0.2935, 1.0, 0.2935, 1.0, 1.0, 0.6342, 1.0, 0.6342, 0.0, 1.0, 0.0, 1.0, 0.0, 0.6342, 0.0, 1.0, 0.2935, 1.0, 1.0, 1.0, 1.0, 1.0, 0.2935, 0.0, 0.2935, 0.0, 0.0, 0.0, 0.0, 0.0, 0.2935, 0.3642, 0.0, 0.6342, 0.0, 0.6342, 0.0, 0.3642, 0.0, 1.0, 1.0, 0.6342, 1.0, 0.6342, 1.0, 1.0, 1.0, 0.0, 0.2935, 0.3642, 0.2935, 0.3642, 1.0, 0.0, 1.0, 0.0, 0.0, 0.3642, 0.0, 0.3642, 0.0, 0.0, 0.0, 0.3642, 1.0, 0.0, 1.0, 0.0, 1.0, 0.3642, 1.0, 1.0, 1.0, 0.6342, 1.0, 0.6342, 1.0, 1.0, 1.0, 0.0, 0.2935, 0.0, 0.0, 0.0, 0.0, 0.0, 0.2935, 0.0, 1.0, 0.0, 0.2935, 0.0, 0.2935, 0.0, 1.0, 0.0, 0.0, 0.3642, 0.0, 0.3642, 0.2935, 0.0, 0.2935, 0.0, 1.0, 0.0, 0.2935, 0.0, 0.2935, 0.0, 1.0, 1.0, 0.0, 1.0, 0.2935, 1.0, 0.2935, 1.0, 0.0, 0.6342, 0.0, 1.0, 0.0, 1.0, 0.2935, 0.6342, 0.2935, 0.5867, 0.0, 0.5867, 0.0, 0.5867, 0.0, 0.5867, 0.0, 0.6342, 0.2935, 0.3642, 0.2935, 0.3642, 0.2935, 0.6342, 0.2935, 0.3642, 0.0, 0.3642, 0.2935, 0.3642, 0.2935, 0.3642, 0.0, 0.75, 0.0, 0.75, 0.0, 0.75, 0.0, 0.75, 0.0, 0.0, 0.0, 0.0, 0.2935, 0.0, 0.25, 0.0, 0.0, 1.0, 1.0, 1.0, 0.2935, 1.0, 0.75, 1.0, 1.0, 1.0, 0.0, 1.0, 0.0, 1.0, 0.0, 1.0, 0.0, 0.0, 0.0, 0.0, 0.2935, 0.0, 0.2935, 0.0, 0.0, 1.0, 1.0, 1.0, 0.2935, 1.0, 0.2935, 1.0, 1.0, 0.6342, 1.0, 0.6342, 0.2935, 0.6342, 0.2935, 0.6342, 1.0, 1.0, 0.0, 1.0, 0.2935, 1.0, 0.2935, 1.0, 0.0, 0.0, 1.0, 0.0, 0.2935, 0.0, 0.2935, 0.0, 1.0, 1.0, 0.0, 1.0, 0.2935, 1.0, 0.2935, 1.0, 0.0, 0.584, 0.2072, 0.625, 0.2072, 0.625, 0.25, 0.584, 0.25, 0.584, 0.25, 0.625, 0.25, 0.625, 0.5, 0.584, 0.5, 0.584, 0.7094, 0.625, 0.7094, 0.625, 0.75, 0.584, 0.75, 0.584, 0.75, 0.625, 0.75, 0.625, 1.0, 0.584, 1.0, 0.125, 0.7094, 0.375, 0.7094, 0.375, 0.75, 0.125, 0.75, 0.625, 0.7094, 0.875, 0.7094, 0.875, 0.75, 0.625, 0.75, 0.375, 0.75, 0.4174, 0.75, 0.4174, 1.0, 0.375, 1.0, 0.4174, 0.75, 0.459, 0.75, 0.459, 1.0, 0.4174, 1.0, 0.459, 0.75, 0.5007, 0.75, 0.5007, 1.0, 0.459, 1.0, 0.5007, 0.75, 0.5424, 0.75, 0.5424, 1.0, 0.5007, 1.0, 0.5424, 0.75, 0.584, 0.75, 0.584, 1.0, 0.5424, 1.0, 0.375, 0.7094, 0.4174, 0.7094, 0.4174, 0.75, 0.375, 0.75, 0.4174, 0.7094, 0.459, 0.7094, 0.459, 0.75, 0.4174, 0.75, 0.459, 0.7094, 0.5007, 0.7094, 0.5007, 0.75, 0.459, 0.75, 0.5007, 0.7094, 0.5424, 0.7094, 0.5424, 0.75, 0.5007, 0.75, 0.5424, 0.7094, 0.584, 0.7094, 0.584, 0.75, 0.5424, 0.75, 0.375, 0.25, 0.4174, 0.25, 0.4174, 0.5, 0.375, 0.5, 0.4174, 0.25, 0.459, 0.25, 0.459, 0.5, 0.4174, 0.5, 0.459, 0.25, 0.5007, 0.25, 0.5007, 0.5, 0.459, 0.5, 0.5007, 0.25, 0.5424, 0.25, 0.5424, 0.5, 0.5007, 0.5, 0.5424, 0.25, 0.584, 0.25, 0.584, 0.5, 0.5424, 0.5, 0.375, 0.2072, 0.4174, 0.2072, 0.4174, 0.25, 0.375, 0.25, 0.4174, 0.2072, 0.459, 0.2072, 0.459, 0.25, 0.4174, 0.25, 0.459, 0.2072, 0.5007, 0.2072, 0.5007, 0.25, 0.459, 0.25, 0.5007, 0.2072, 0.5424, 0.2072, 0.5424, 0.25, 0.5007, 0.25, 0.5424, 0.2072, 0.584, 0.2072, 0.584, 0.25, 0.5424, 0.25, 0.5424, 0.0, 0.584, 0.0, 0.584, 0.04056, 0.5424, 0.04056, 0.5424, 0.04056, 0.584, 0.04056, 0.584, 0.08222, 0.5424, 0.08222, 0.5424, 0.08222, 0.584, 0.08222, 0.584, 0.1239, 0.5424, 0.1239, 0.5424, 0.1239, 0.584, 0.1239, 0.584, 0.1656, 0.5424, 0.1656, 0.5424, 0.1656, 0.584, 0.1656, 0.584, 0.2072, 0.5424, 0.2072, 0.5007, 0.0, 0.5424, 0.0, 0.5424, 0.04056, 0.5007, 0.04056, 0.5007, 0.04056, 0.5424, 0.04056, 0.5424, 0.08222, 0.5007, 0.08222, 0.5007, 0.08222, 0.5424, 0.08222, 0.5424, 0.1239, 0.5007, 0.1239, 0.5007, 0.1239, 0.5424, 0.1239, 0.5424, 0.1656, 0.5007, 0.1656, 0.5007, 0.1656, 0.5424, 0.1656, 0.5424, 0.2072, 0.5007, 0.2072, 0.459, 0.0, 0.5007, 0.0, 0.5007, 0.04056, 0.459, 0.04056, 0.459, 0.04056, 0.5007, 0.04056, 0.5007, 0.08222, 0.459, 0.08222, 0.459, 0.08222, 0.5007, 0.08222, 0.5007, 0.1239, 0.459, 0.1239, 0.459, 0.1239, 0.5007, 0.1239, 0.5007, 0.1656, 0.459, 0.1656, 0.459, 0.1656, 0.5007, 0.1656, 0.5007, 0.2072, 0.459, 0.2072, 0.4174, 0.0, 0.459, 0.0, 0.459, 0.04056, 0.4174, 0.04056, 0.4174, 0.04056, 0.459, 0.04056, 0.459, 0.08222, 0.4174, 0.08222, 0.4174, 0.08222, 0.459, 0.08222, 0.459, 0.1239, 0.4174, 0.1239, 0.4174, 0.1239, 0.459, 0.1239, 0.459, 0.1656, 0.4174, 0.1656, 0.4174, 0.1656, 0.459, 0.1656, 0.459, 0.2072, 0.4174, 0.2072, 0.375, 0.0, 0.4174, 0.0, 0.4174, 0.04056, 0.375, 0.04056, 0.375, 0.04056, 0.4174, 0.04056, 0.4174, 0.08222, 0.375, 0.08222, 0.375, 0.08222, 0.4174, 0.08222, 0.4174, 0.1239, 0.375, 0.1239, 0.375, 0.1239, 0.4174, 0.1239, 0.4174, 0.1656, 0.375, 0.1656, 0.375, 0.1656, 0.4174, 0.1656, 0.4174, 0.2072, 0.375, 0.2072, 0.5424, 0.5, 0.584, 0.5, 0.584, 0.5428, 0.5424, 0.5428, 0.5424, 0.6678, 0.584, 0.6678, 0.584, 0.6678, 0.5424, 0.6678, 0.5424, 0.5844, 0.584, 0.5844, 0.584, 0.6261, 0.5424, 0.6261, 0.5424, 0.6261, 0.584, 0.6261, 0.584, 0.6678, 0.5424, 0.6678, 0.5424, 0.5844, 0.5424, 0.5428, 0.5424, 0.5428, 0.5424, 0.5844, 0.5007, 0.5, 0.5424, 0.5, 0.5424, 0.5428, 0.5007, 0.5428, 0.5007, 0.5428, 0.5424, 0.5428, 0.5424, 0.5844, 0.5007, 0.5844, 0.5007, 0.5844, 0.5424, 0.5844, 0.5424, 0.6261, 0.5007, 0.6261, 0.5007, 0.6261, 0.5424, 0.6261, 0.5424, 0.6678, 0.5007, 0.6678, 0.5007, 0.6678, 0.5424, 0.6678, 0.5424, 0.7094, 0.5007, 0.7094, 0.459, 0.5, 0.5007, 0.5, 0.5007, 0.5428, 0.459, 0.5428, 0.459, 0.5428, 0.5007, 0.5428, 0.5007, 0.5844, 0.459, 0.5844, 0.375, 0.5844, 0.4174, 0.5844, 0.4174, 0.5844, 0.375, 0.5844, 0.375, 0.6261, 0.375, 0.5844, 0.375, 0.5844, 0.375, 0.6261, 0.459, 0.6678, 0.5007, 0.6678, 0.5007, 0.7094, 0.459, 0.7094, 0.4174, 0.5, 0.459, 0.5, 0.459, 0.5428, 0.4174, 0.5428, 0.4174, 0.5428, 0.459, 0.5428, 0.459, 0.5844, 0.4174, 0.5844, 0.5007, 0.6678, 0.459, 0.6678, 0.459, 0.6678, 0.5007, 0.6678, 0.5007, 0.6261, 0.5007, 0.6678, 0.5007, 0.6678, 0.5007, 0.6261, 0.4174, 0.6678, 0.459, 0.6678, 0.459, 0.7094, 0.4174, 0.7094, 0.375, 0.5, 0.4174, 0.5, 0.4174, 0.5428, 0.375, 0.5428, 0.375, 0.5428, 0.4174, 0.5428, 0.4174, 0.5844, 0.375, 0.5844, 0.4174, 0.6678, 0.375, 0.6678, 0.375, 0.6678, 0.4174, 0.6678, 0.4174, 0.5844, 0.459, 0.5844, 0.459, 0.5844, 0.4174, 0.5844, 0.375, 0.6678, 0.4174, 0.6678, 0.4174, 0.7094, 0.375, 0.7094, 0.625, 0.5, 0.875, 0.5, 0.875, 0.5428, 0.625, 0.5428, 0.625, 0.5428, 0.875, 0.5428, 0.875, 0.5844, 0.625, 0.5844, 0.625, 0.5844, 0.875, 0.5844, 0.875, 0.6261, 0.625, 0.6261, 0.625, 0.6261, 0.875, 0.6261, 0.875, 0.6678, 0.625, 0.6678, 0.625, 0.6678, 0.875, 0.6678, 0.875, 0.7094, 0.625, 0.7094, 0.125, 0.5, 0.375, 0.5, 0.375, 0.5428, 0.125, 0.5428, 0.125, 0.5428, 0.375, 0.5428, 0.375, 0.5844, 0.125, 0.5844, 0.125, 0.5844, 0.375, 0.5844, 0.375, 0.6261, 0.125, 0.6261, 0.125, 0.6261, 0.375, 0.6261, 0.375, 0.6678, 0.125, 0.6678, 0.125, 0.6678, 0.375, 0.6678, 0.375, 0.7094, 0.125, 0.7094, 0.584, 0.5, 0.625, 0.5, 0.625, 0.5428, 0.584, 0.5428, 0.584, 0.5428, 0.625, 0.5428, 0.625, 0.5844, 0.584, 0.5844, 0.584, 0.5844, 0.625, 0.5844, 0.625, 0.6261, 0.584, 0.6261, 0.584, 0.6261, 0.625, 0.6261, 0.625, 0.6678, 0.584, 0.6678, 0.584, 0.6678, 0.625, 0.6678, 0.625, 0.7094, 0.584, 0.7094, 0.584, 0.0, 0.625, 0.0, 0.625, 0.04056, 0.584, 0.04056, 0.584, 0.04056, 0.625, 0.04056, 0.625, 0.08222, 0.584, 0.08222, 0.584, 0.08222, 0.625, 0.08222, 0.625, 0.1239, 0.584, 0.1239, 0.584, 0.1239, 0.625, 0.1239, 0.625, 0.1656, 0.584, 0.1656, 0.584, 0.1656, 0.625, 0.1656, 0.625, 0.2072, 0.584, 0.2072, 0.459, 0.5844, 0.5007, 0.5844, 0.5007, 0.6261, 0.459, 0.6261, 0.459, 0.6261, 0.5007, 0.6261, 0.5007, 0.6678, 0.459, 0.6678, 0.4174, 0.5844, 0.459, 0.5844, 0.459, 0.6261, 0.4174, 0.6261, 0.4174, 0.6261, 0.459, 0.6261, 0.459, 0.6678, 0.4174, 0.6678, 0.375, 0.5844, 0.4174, 0.5844, 0.4174, 0.6261, 0.375, 0.6261, 0.375, 0.6261, 0.4174, 0.6261, 0.4174, 0.6678, 0.375, 0.6678, 0.459, 0.5844, 0.5007, 0.5844, 0.5007, 0.5844, 0.459, 0.5844, 0.459, 0.6678, 0.4174, 0.6678, 0.4174, 0.6678, 0.459, 0.6678, 0.5007, 0.5844, 0.5007, 0.6261, 0.5007, 0.6261, 0.5007, 0.5844, 0.375, 0.6678, 0.375, 0.6261, 0.375, 0.6261, 0.375, 0.6678, 0.5424, 0.5428, 0.584, 0.5428, 0.584, 0.5844, 0.5424, 0.5844, 0.5424, 0.6678, 0.584, 0.6678, 0.584, 0.7094, 0.5424, 0.7094, 0.584, 0.5844, 0.5424, 0.5844, 0.5424, 0.5844, 0.584, 0.5844, 0.584, 0.5428, 0.584, 0.5844, 0.584, 0.5844, 0.584, 0.5428, 0.5424, 0.7094, 0.5424, 0.6678, 0.5424, 0.6678, 0.5424, 0.7094, 0.584, 0.7094, 0.5424, 0.7094, 0.5424, 0.7094, 0.584, 0.7094, 0.584, 0.6678, 0.584, 0.7094, 0.584, 0.7094, 0.584, 0.6678, 0.5424, 0.5428, 0.584, 0.5428, 0.584, 0.5428, 0.5424, 0.5428, 0.375, 0.0, 0.625, 0.0, 0.625, 0.25, 0.375, 0.25, 0.375, 0.25, 0.625, 0.25, 0.625, 0.5, 0.375, 0.5, 0.375, 0.5, 0.625, 0.5, 0.625, 0.75, 0.375, 0.75, 0.375, 0.75, 0.625, 0.75, 0.625, 1.0, 0.375, 1.0, 0.125, 0.5, 0.375, 0.5, 0.375, 0.75, 0.125, 0.75, 0.625, 0.5, 0.875, 0.5, 0.875, 0.75, 0.625, 0.75, 0.3642, 0.0, 0.6342, 0.0, 0.6342, 0.2935, 0.3642, 0.2935, 0.6342, 0.0, 0.6342, 0.2935, 0.6342, 0.2935, 0.6342, 0.0, 0.3642, 0.2935, 0.3642, 0.0, 0.3642, 0.0, 0.3642, 0.2935, 0.3642, 0.0, 0.6342, 0.0, 0.6342, 0.0, 0.3642, 0.0, 0.3642, 0.2935, 0.6342, 0.2935, 0.6342, 1.0, 0.3642, 1.0, 0.3642, 0.2935, 0.6342, 0.2935, 0.6342, 0.2935, 0.3642, 0.2935, 0.3642, 1.0, 0.3642, 0.2935, 0.3642, 0.2935, 0.3642, 1.0, 0.6342, 0.2935, 0.6342, 1.0, 0.6342, 1.0, 0.6342, 0.2935, 0.6342, 1.0, 0.3642, 1.0, 0.3642, 1.0, 0.6342, 1.0, 0.6342, 1.0, 0.6342, 1.0, 0.6342, 1.0, 0.6342, 1.0, 0.3642, 1.0, 0.3642, 1.0, 0.3642, 1.0, 0.3642, 1.0, 0.3642, 1.0, 0.3642, 1.0, 0.3642, 1.0, 0.3642, 1.0, 0.3642, 1.0, 0.3642, 1.0, 0.3642, 1.0, 0.3642, 1.0, 0.3642, 1.0, 0.6342, 1.0, 0.6342, 1.0, 0.3642, 1.0, 0.6342, 1.0, 0.3642, 1.0, 0.3642, 1.0, 0.6342, 1.0, 0.6342, 1.0, 0.6342, 1.0, 0.6342, 1.0, 0.6342, 1.0, 0.375, 0.0, 0.625, 0.0, 0.625, 0.25, 0.375, 0.25, 0.375, 0.25, 0.625, 0.25, 0.625, 0.5, 0.375, 0.5, 0.375, 0.5, 0.625, 0.5, 0.625, 0.75, 0.375, 0.75, 0.375, 0.75, 0.625, 0.75, 0.625, 1.0, 0.375, 1.0, 0.125, 0.5, 0.375, 0.5, 0.375, 0.75, 0.125, 0.75, 0.625, 0.5, 0.625, 0.25, 0.625, 0.25, 0.625, 0.5, 0.625, 0.5, 0.875, 0.5, 0.875, 0.75, 0.625, 0.75, 0.625, 0.75, 0.625, 0.5, 0.625, 0.5, 0.625, 0.75, 0.625, 0.25, 0.625, 0.0, 0.625, 0.0, 0.625, 0.25, 0.625, 1.0, 0.625, 0.75, 0.625, 0.75, 0.625, 1.0, 0.375, 0.0, 0.625, 0.0, 0.625, 0.25, 0.375, 0.25, 0.375, 0.25, 0.625, 0.25, 0.625, 0.5, 0.375, 0.5, 0.375, 0.5, 0.625, 0.5, 0.625, 0.75, 0.375, 0.75, 0.375, 0.75, 0.625, 0.75, 0.625, 1.0, 0.375, 1.0, 0.125, 0.5, 0.375, 0.5, 0.375, 0.75, 0.125, 0.75, 0.625, 0.5, 0.875, 0.5, 0.875, 0.75, 0.625, 0.75, 0.375, 0.0, 0.625, 0.0, 0.625, 0.25, 0.375, 0.25, 0.375, 0.25, 0.625, 0.25, 0.625, 0.5, 0.375, 0.5, 0.375, 0.5, 0.625, 0.5, 0.625, 0.75, 0.375, 0.75, 0.375, 0.75, 0.625, 0.75, 0.625, 1.0, 0.375, 1.0, 0.125, 0.5, 0.375, 0.5, 0.375, 0.75, 0.125, 0.75, 0.625, 0.5, 0.875, 0.5, 0.875, 0.75, 0.625, 0.75, 0.375, 0.0, 0.625, 0.0, 0.625, 0.25, 0.375, 0.25, 0.375, 0.25, 0.625, 0.25, 0.625, 0.5, 0.375, 0.5, 0.375, 0.5, 0.625, 0.5, 0.625, 0.75, 0.375, 0.75, 0.375, 0.75, 0.625, 0.75, 0.625, 1.0, 0.375, 1.0, 0.125, 0.5, 0.375, 0.5, 0.375, 0.75, 0.125, 0.75, 0.625, 0.5, 0.875, 0.5, 0.875, 0.75, 0.625, 0.75, 0.375, 0.0, 0.625, 0.0, 0.625, 0.25, 0.375, 0.25, 0.375, 0.25, 0.625, 0.25, 0.625, 0.5, 0.375, 0.5, 0.375, 0.5, 0.625, 0.5, 0.625, 0.75, 0.375, 0.75, 0.375, 0.75, 0.625, 0.75, 0.625, 1.0, 0.375, 1.0, 0.125, 0.5, 0.375, 0.5, 0.375, 0.75, 0.125, 0.75, 0.625, 0.5, 0.875, 0.5, 0.875, 0.75, 0.625, 0.75, 0.375, 0.0, 0.625, 0.0, 0.625, 0.25, 0.375, 0.25, 0.375, 0.25, 0.625, 0.25, 0.625, 0.5, 0.375, 0.5, 0.375, 0.5, 0.625, 0.5, 0.625, 0.75, 0.375, 0.75, 0.375, 0.75, 0.625, 0.75, 0.625, 1.0, 0.375, 1.0, 0.125, 0.5, 0.375, 0.5, 0.375, 0.75, 0.125, 0.75, 0.625, 0.5, 0.875, 0.5, 0.875, 0.75, 0.625, 0.75, 0.6342, 1.0, 0.6342, 1.0, 0.6342, 1.0, 0.6342, 1.0, 0.3642, 1.0, 0.6342, 1.0, 0.6342, 1.0, 0.3642, 1.0, 0.6342, 1.0, 0.6342, 1.0, 0.6342, 1.0, 0.6342, 1.0, 0.6342, 1.0, 0.3642, 1.0, 0.3642, 1.0, 0.6342, 1.0, 0.6342, 1.0, 0.3642, 1.0, 0.3642, 1.0, 0.6342, 1.0, 0.6342, 1.0, 0.3642, 1.0, 0.3642, 1.0, 0.6342, 1.0, 0.3642, 1.0, 0.3642, 1.0, 0.3642, 1.0, 0.3642, 1.0, 0.3642, 1.0, 0.6342, 1.0, 0.6342, 1.0, 0.3642, 1.0, 0.375, 0.0, 0.625, 0.0, 0.625, 0.25, 0.375, 0.25, 0.375, 0.25, 0.625, 0.25, 0.625, 0.5, 0.375, 0.5, 0.375, 0.5, 0.625, 0.5, 0.625, 0.75, 0.375, 0.75, 0.375, 0.75, 0.625, 0.75, 0.625, 1.0, 0.375, 1.0, 0.625, 0.5, 0.625, 0.25, 0.625, 0.25, 0.625, 0.5, 0.625, 0.5, 0.875, 0.5, 0.875, 0.75, 0.625, 0.75, 0.625, 0.75, 0.625, 0.5, 0.625, 0.5, 0.625, 0.75, 0.625, 0.25, 0.625, 0.0, 0.625, 0.0, 0.625, 0.25, 0.625, 1.0, 0.625, 0.75, 0.625, 0.75, 0.625, 1.0, 0.375, 0.0, 0.625, 0.0, 0.625, 0.25, 0.375, 0.25, 0.375, 0.25, 0.625, 0.25, 0.625, 0.5, 0.375, 0.5, 0.375, 0.5, 0.625, 0.5, 0.625, 0.75, 0.375, 0.75, 0.375, 0.75, 0.625, 0.75, 0.625, 1.0, 0.375, 1.0, 0.125, 0.5, 0.375, 0.5, 0.375, 0.75, 0.125, 0.75, 0.625, 0.5, 0.875, 0.5, 0.875, 0.75, 0.625, 0.75, 0.375, 0.0, 0.625, 0.0, 0.625, 0.25, 0.375, 0.25, 0.375, 0.25, 0.625, 0.25, 0.625, 0.5, 0.375, 0.5, 0.375, 0.5, 0.625, 0.5, 0.625, 0.75, 0.375, 0.75, 0.375, 0.75, 0.625, 0.75, 0.625, 1.0, 0.375, 1.0, 0.125, 0.5, 0.375, 0.5, 0.375, 0.75, 0.125, 0.75, 0.625, 0.5, 0.875, 0.5, 0.875, 0.75, 0.625, 0.75, 0.375, 0.0, 0.625, 0.0, 0.625, 0.25, 0.375, 0.25, 0.375, 0.25, 0.625, 0.25, 0.625, 0.5, 0.375, 0.5, 0.375, 0.5, 0.625, 0.5, 0.625, 0.75, 0.375, 0.75, 0.375, 0.75, 0.625, 0.75, 0.625, 1.0, 0.375, 1.0, 0.125, 0.5, 0.375, 0.5, 0.375, 0.75, 0.125, 0.75, 0.625, 0.5, 0.875, 0.5, 0.875, 0.75, 0.625, 0.75, 0.375, 0.0, 0.625, 0.0, 0.625, 0.25, 0.375, 0.25, 0.375, 0.25, 0.625, 0.25, 0.625, 0.5, 0.375, 0.5, 0.375, 0.5, 0.625, 0.5, 0.625, 0.75, 0.375, 0.75, 0.375, 0.75, 0.625, 0.75, 0.625, 1.0, 0.375, 1.0, 0.125, 0.5, 0.375, 0.5, 0.375, 0.75, 0.125, 0.75, 0.625, 0.5, 0.875, 0.5, 0.875, 0.75, 0.625, 0.75, 0.375, 0.0, 0.625, 0.0, 0.625, 0.25, 0.375, 0.25, 0.375, 0.25, 0.625, 0.25, 0.625, 0.5, 0.375, 0.5, 0.375, 0.5, 0.625, 0.5, 0.625, 0.75, 0.375, 0.75, 0.375, 0.75, 0.625, 0.75, 0.625, 1.0, 0.375, 1.0, 0.125, 0.5, 0.375, 0.5, 0.375, 0.75, 0.125, 0.75, 0.625, 0.5, 0.875, 0.5, 0.875, 0.75, 0.625, 0.75, 0.375, 0.0, 0.625, 0.0, 0.625, 0.25, 0.375, 0.25, 0.375, 0.25, 0.625, 0.25, 0.625, 0.5, 0.375, 0.5, 0.375, 0.5, 0.625, 0.5, 0.625, 0.75, 0.375, 0.75, 0.375, 0.75, 0.625, 0.75, 0.625, 1.0, 0.375, 1.0, 0.625, 0.5, 0.625, 0.25, 0.625, 0.25, 0.625, 0.5, 0.625, 0.5, 0.875, 0.5, 0.875, 0.75, 0.625, 0.75, 0.625, 0.75, 0.625, 0.5, 0.625, 0.5, 0.625, 0.75, 0.625, 0.25, 0.625, 0.0, 0.625, 0.0, 0.625, 0.25, 0.625, 1.0, 0.625, 0.75, 0.625, 0.75, 0.625, 1.0, 0.375, 0.0, 0.625, 0.0, 0.625, 0.25, 0.375, 0.25, 0.375, 0.25, 0.625, 0.25, 0.625, 0.5, 0.375, 0.5, 0.375, 0.5, 0.625, 0.5, 0.625, 0.75, 0.375, 0.75, 0.375, 0.75, 0.625, 0.75, 0.625, 1.0, 0.375, 1.0, 0.125, 0.5, 0.375, 0.5, 0.375, 0.75, 0.125, 0.75, 0.625, 0.5, 0.875, 0.5, 0.875, 0.75, 0.625, 0.75, 0.375, 0.0, 0.625, 0.0, 0.625, 0.25, 0.375, 0.25, 0.375, 0.25, 0.625, 0.25, 0.625, 0.5, 0.375, 0.5, 0.375, 0.5, 0.625, 0.5, 0.625, 0.75, 0.375, 0.75, 0.375, 0.75, 0.625, 0.75, 0.625, 1.0, 0.375, 1.0, 0.125, 0.5, 0.375, 0.5, 0.375, 0.75, 0.125, 0.75, 0.625, 0.5, 0.875, 0.5, 0.875, 0.75, 0.625, 0.75, 0.375, 0.0, 0.625, 0.0, 0.625, 0.25, 0.375, 0.25, 0.375, 0.25, 0.625, 0.25, 0.625, 0.5, 0.375, 0.5, 0.375, 0.5, 0.625, 0.5, 0.625, 0.75, 0.375, 0.75, 0.375, 0.75, 0.625, 0.75, 0.625, 1.0, 0.375, 1.0, 0.125, 0.5, 0.375, 0.5, 0.375, 0.75, 0.125, 0.75, 0.625, 0.5, 0.875, 0.5, 0.875, 0.75, 0.625, 0.75, 0.375, 0.0, 0.625, 0.0, 0.625, 0.25, 0.375, 0.25, 0.375, 0.25, 0.625, 0.25, 0.625, 0.5, 0.375, 0.5, 0.375, 0.5, 0.625, 0.5, 0.625, 0.75, 0.375, 0.75, 0.375, 0.75, 0.625, 0.75, 0.625, 1.0, 0.375, 1.0, 0.125, 0.5, 0.375, 0.5, 0.375, 0.75, 0.125, 0.75, 0.625, 0.5, 0.875, 0.5, 0.875, 0.75, 0.625, 0.75, 0.375, 0.0, 0.625, 0.0, 0.625, 0.25, 0.375, 0.25, 0.375, 0.25, 0.625, 0.25, 0.625, 0.5, 0.375, 0.5, 0.375, 0.5, 0.625, 0.5, 0.625, 0.75, 0.375, 0.75, 0.375, 0.75, 0.625, 0.75, 0.625, 1.0, 0.375, 1.0, 0.125, 0.5, 0.375, 0.5, 0.375, 0.75, 0.125, 0.75, 0.625, 0.5, 0.875, 0.5, 0.875, 0.75, 0.625, 0.75, 0.375, 0.0, 0.625, 0.0, 0.625, 0.25, 0.375, 0.25, 0.375, 0.25, 0.625, 0.25, 0.625, 0.5, 0.375, 0.5, 0.375, 0.5, 0.625, 0.5, 0.625, 0.75, 0.375, 0.75, 0.375, 0.75, 0.625, 0.75, 0.625, 1.0, 0.375, 1.0, 0.625, 0.5, 0.625, 0.25, 0.625, 0.25, 0.625, 0.5, 0.625, 0.5, 0.875, 0.5, 0.875, 0.75, 0.625, 0.75, 0.625, 0.75, 0.625, 0.5, 0.625, 0.5, 0.625, 0.75, 0.625, 0.25, 0.625, 0.0, 0.625, 0.0, 0.625, 0.25, 0.625, 1.0, 0.625, 0.75, 0.625, 0.75, 0.625, 1.0, 0.375, 0.0, 0.625, 0.0, 0.625, 0.25, 0.375, 0.25, 0.375, 0.25, 0.625, 0.25, 0.625, 0.5, 0.375, 0.5, 0.375, 0.5, 0.625, 0.5, 0.625, 0.75, 0.375, 0.75, 0.375, 0.75, 0.625, 0.75, 0.625, 1.0, 0.375, 1.0, 0.125, 0.5, 0.375, 0.5, 0.375, 0.75, 0.125, 0.75, 0.625, 0.5, 0.875, 0.5, 0.875, 0.75, 0.625, 0.75, 0.375, 0.0, 0.625, 0.0, 0.625, 0.25, 0.375, 0.25, 0.375, 0.25, 0.625, 0.25, 0.625, 0.5, 0.375, 0.5, 0.375, 0.5, 0.625, 0.5, 0.625, 0.75, 0.375, 0.75, 0.375, 0.75, 0.625, 0.75, 0.625, 1.0, 0.375, 1.0, 0.125, 0.5, 0.375, 0.5, 0.375, 0.75, 0.125, 0.75, 0.625, 0.5, 0.875, 0.5, 0.875, 0.75, 0.625, 0.75, 0.375, 0.0, 0.625, 0.0, 0.625, 0.25, 0.375, 0.25, 0.375, 0.25, 0.625, 0.25, 0.625, 0.5, 0.375, 0.5, 0.375, 0.5, 0.625, 0.5, 0.625, 0.75, 0.375, 0.75, 0.375, 0.75, 0.625, 0.75, 0.625, 1.0, 0.375, 1.0, 0.125, 0.5, 0.375, 0.5, 0.375, 0.75, 0.125, 0.75, 0.625, 0.5, 0.875, 0.5, 0.875, 0.75, 0.625, 0.75, 0.375, 0.0, 0.625, 0.0, 0.625, 0.25, 0.375, 0.25, 0.375, 0.25, 0.625, 0.25, 0.625, 0.5, 0.375, 0.5, 0.375, 0.5, 0.625, 0.5, 0.625, 0.75, 0.375, 0.75, 0.375, 0.75, 0.625, 0.75, 0.625, 1.0, 0.375, 1.0, 0.125, 0.5, 0.375, 0.5, 0.375, 0.75, 0.125, 0.75, 0.625, 0.5, 0.875, 0.5, 0.875, 0.75, 0.625, 0.75, 0.375, 0.0, 0.625, 0.0, 0.625, 0.25, 0.375, 0.25, 0.375, 0.25, 0.625, 0.25, 0.625, 0.5, 0.375, 0.5, 0.375, 0.5, 0.625, 0.5, 0.625, 0.75, 0.375, 0.75, 0.375, 0.75, 0.625, 0.75, 0.625, 1.0, 0.375, 1.0, 0.125, 0.5, 0.375, 0.5, 0.375, 0.75, 0.125, 0.75, 0.625, 0.5, 0.875, 0.5, 0.875, 0.75, 0.625, 0.75, 0.375, 0.0, 0.625, 0.0, 0.625, 0.25, 0.375, 0.25, 0.375, 0.25, 0.625, 0.25, 0.625, 0.5, 0.375, 0.5, 0.375, 0.5, 0.625, 0.5, 0.625, 0.75, 0.375, 0.75, 0.375, 0.75, 0.625, 0.75, 0.625, 1.0, 0.375, 1.0, 0.625, 0.5, 0.625, 0.25, 0.625, 0.25, 0.625, 0.5, 0.625, 0.5, 0.875, 0.5, 0.875, 0.75, 0.625, 0.75, 0.625, 0.75, 0.625, 0.5, 0.625, 0.5, 0.625, 0.75, 0.625, 0.25, 0.625, 0.0, 0.625, 0.0, 0.625, 0.25, 0.625, 1.0, 0.625, 0.75, 0.625, 0.75, 0.625, 1.0, 0.375, 0.0, 0.625, 0.0, 0.625, 0.25, 0.375, 0.25, 0.375, 0.25, 0.625, 0.25, 0.625, 0.5, 0.375, 0.5, 0.375, 0.5, 0.625, 0.5, 0.625, 0.75, 0.375, 0.75, 0.375, 0.75, 0.625, 0.75, 0.625, 1.0, 0.375, 1.0, 0.125, 0.5, 0.375, 0.5, 0.375, 0.75, 0.125, 0.75, 0.625, 0.5, 0.875, 0.5, 0.875, 0.75, 0.625, 0.75, 0.375, 0.0, 0.625, 0.0, 0.625, 0.25, 0.375, 0.25, 0.375, 0.25, 0.625, 0.25, 0.625, 0.5, 0.375, 0.5, 0.375, 0.5, 0.625, 0.5, 0.625, 0.75, 0.375, 0.75, 0.375, 0.75, 0.625, 0.75, 0.625, 1.0, 0.375, 1.0, 0.125, 0.5, 0.375, 0.5, 0.375, 0.75, 0.125, 0.75, 0.625, 0.5, 0.875, 0.5, 0.875, 0.75, 0.625, 0.75, 0.375, 0.0, 0.625, 0.0, 0.625, 0.25, 0.375, 0.25, 0.375, 0.25, 0.625, 0.25, 0.625, 0.5, 0.375, 0.5, 0.375, 0.5, 0.625, 0.5, 0.625, 0.75, 0.375, 0.75, 0.375, 0.75, 0.625, 0.75, 0.625, 1.0, 0.375, 1.0, 0.125, 0.5, 0.375, 0.5, 0.375, 0.75, 0.125, 0.75, 0.625, 0.5, 0.875, 0.5, 0.875, 0.75, 0.625, 0.75, 0.375, 0.0, 0.625, 0.0, 0.625, 0.25, 0.375, 0.25, 0.375, 0.25, 0.625, 0.25, 0.625, 0.5, 0.375, 0.5, 0.375, 0.5, 0.625, 0.5, 0.625, 0.75, 0.375, 0.75, 0.375, 0.75, 0.625, 0.75, 0.625, 1.0, 0.375, 1.0, 0.125, 0.5, 0.375, 0.5, 0.375, 0.75, 0.125, 0.75, 0.625, 0.5, 0.875, 0.5, 0.875, 0.75, 0.625, 0.75, 0.375, 0.0, 0.625, 0.0, 0.625, 0.25, 0.375, 0.25, 0.375, 0.25, 0.625, 0.25, 0.625, 0.5, 0.375, 0.5, 0.375, 0.5, 0.625, 0.5, 0.625, 0.75, 0.375, 0.75, 0.375, 0.75, 0.625, 0.75, 0.625, 1.0, 0.375, 1.0, 0.125, 0.5, 0.375, 0.5, 0.375, 0.75, 0.125, 0.75, 0.625, 0.5, 0.875, 0.5, 0.875, 0.75, 0.625, 0.75, 0.375, 0.0, 0.625, 0.0, 0.625, 0.25, 0.375, 0.25, 0.375, 0.25, 0.625, 0.25, 0.625, 0.5, 0.375, 0.5, 0.375, 0.5, 0.625, 0.5, 0.625, 0.75, 0.375, 0.75, 0.375, 0.75, 0.625, 0.75, 0.625, 1.0, 0.375, 1.0, 0.625, 0.5, 0.625, 0.25, 0.625, 0.25, 0.625, 0.5, 0.625, 0.5, 0.875, 0.5, 0.875, 0.75, 0.625, 0.75, 0.625, 0.75, 0.625, 0.5, 0.625, 0.5, 0.625, 0.75, 0.625, 0.25, 0.625, 0.0, 0.625, 0.0, 0.625, 0.25, 0.625, 1.0, 0.625, 0.75, 0.625, 0.75, 0.625, 1.0, 0.375, 0.0, 0.625, 0.0, 0.625, 0.25, 0.375, 0.25, 0.375, 0.25, 0.625, 0.25, 0.625, 0.5, 0.375, 0.5, 0.375, 0.5, 0.625, 0.5, 0.625, 0.75, 0.375, 0.75, 0.375, 0.75, 0.625, 0.75, 0.625, 1.0, 0.375, 1.0, 0.125, 0.5, 0.375, 0.5, 0.375, 0.75, 0.125, 0.75, 0.625, 0.5, 0.875, 0.5, 0.875, 0.75, 0.625, 0.75, 0.375, 0.0, 0.625, 0.0, 0.625, 0.25, 0.375, 0.25, 0.375, 0.25, 0.625, 0.25, 0.625, 0.5, 0.375, 0.5, 0.375, 0.5, 0.625, 0.5, 0.625, 0.75, 0.375, 0.75, 0.375, 0.75, 0.625, 0.75, 0.625, 1.0, 0.375, 1.0, 0.125, 0.5, 0.375, 0.5, 0.375, 0.75, 0.125, 0.75, 0.625, 0.5, 0.875, 0.5, 0.875, 0.75, 0.625, 0.75, 0.375, 0.0, 0.625, 0.0, 0.625, 0.25, 0.375, 0.25, 0.375, 0.25, 0.625, 0.25, 0.625, 0.5, 0.375, 0.5, 0.375, 0.5, 0.625, 0.5, 0.625, 0.75, 0.375, 0.75, 0.375, 0.75, 0.625, 0.75, 0.625, 1.0, 0.375, 1.0, 0.125, 0.5, 0.375, 0.5, 0.375, 0.75, 0.125, 0.75, 0.625, 0.5, 0.875, 0.5, 0.875, 0.75, 0.625, 0.75, 0.375, 0.0, 0.625, 0.0, 0.625, 0.25, 0.375, 0.25, 0.375, 0.25, 0.625, 0.25, 0.625, 0.5, 0.375, 0.5, 0.375, 0.5, 0.625, 0.5, 0.625, 0.75, 0.375, 0.75, 0.375, 0.75, 0.625, 0.75, 0.625, 1.0, 0.375, 1.0, 0.125, 0.5, 0.375, 0.5, 0.375, 0.75, 0.125, 0.75, 0.625, 0.5, 0.875, 0.5, 0.875, 0.75, 0.625, 0.75, 0.375, 0.0, 0.625, 0.0, 0.625, 0.25, 0.375, 0.25, 0.375, 0.25, 0.625, 0.25, 0.625, 0.5, 0.375, 0.5, 0.375, 0.5, 0.625, 0.5, 0.625, 0.75, 0.375, 0.75, 0.375, 0.75, 0.625, 0.75, 0.625, 1.0, 0.375, 1.0, 0.125, 0.5, 0.375, 0.5, 0.375, 0.75, 0.125, 0.75, 0.625, 0.5, 0.875, 0.5, 0.875, 0.75, 0.625, 0.75, 0.0, 0.0, 1.0, 0.0, 1.0, 1.0, 0.0, 1.0, 0.0, 0.0, 1.0, 0.0, 1.0, 0.0, 0.0, 0.0, 1.0, 0.0, 1.0, 1.0, 1.0, 1.0, 1.0, 0.0, 0.0, 1.0, 0.0, 0.0, 0.0, 0.0, 0.0, 1.0, 0.375, 0.0, 0.625, 0.0, 0.625, 0.25, 0.375, 0.25, 0.375, 0.25, 0.625, 0.25, 0.625, 0.5, 0.375, 0.5, 0.375, 0.5, 0.625, 0.5, 0.625, 0.75, 0.375, 0.75, 0.375, 0.75, 0.625, 0.75, 0.625, 1.0, 0.375, 1.0, 0.125, 0.5, 0.375, 0.5, 0.375, 0.75, 0.125, 0.75, 0.625, 0.5, 0.875, 0.5, 0.875, 0.75, 0.625, 0.75, 0.375, 0.0, 0.625, 0.0, 0.625, 0.25, 0.375, 0.25, 0.375, 0.25, 0.625, 0.25, 0.625, 0.5, 0.375, 0.5, 0.375, 0.5, 0.625, 0.5, 0.625, 0.75, 0.375, 0.75, 0.375, 0.75, 0.625, 0.75, 0.625, 1.0, 0.375, 1.0, 0.125, 0.5, 0.375, 0.5, 0.375, 0.75, 0.125, 0.75, 0.625, 0.5, 0.875, 0.5, 0.875, 0.75, 0.625, 0.75, 0.375, 0.0, 0.625, 0.0, 0.625, 0.25, 0.375, 0.25, 0.375, 0.25, 0.625, 0.25, 0.625, 0.5, 0.375, 0.5, 0.375, 0.5, 0.625, 0.5, 0.625, 0.75, 0.375, 0.75, 0.375, 0.75, 0.625, 0.75, 0.625, 1.0, 0.375, 1.0, 0.125, 0.5, 0.375, 0.5, 0.375, 0.75, 0.125, 0.75, 0.625, 0.5, 0.875, 0.5, 0.875, 0.75, 0.625, 0.75, 0.375, 0.0, 0.625, 0.0, 0.625, 0.25, 0.375, 0.25, 0.375, 0.25, 0.625, 0.25, 0.625, 0.5, 0.375, 0.5, 0.375, 0.5, 0.625, 0.5, 0.625, 0.75, 0.375, 0.75, 0.375, 0.75, 0.625, 0.75, 0.625, 1.0, 0.375, 1.0, 0.125, 0.5, 0.375, 0.5, 0.375, 0.75, 0.125, 0.75, 0.625, 0.5, 0.875, 0.5, 0.875, 0.75, 0.625, 0.75, 0.375, 0.0, 0.625, 0.0, 0.625, 0.25, 0.375, 0.25, 0.375, 0.5, 0.625, 0.5, 0.625, 0.75, 0.375, 0.75, 0.375, 0.75, 0.625, 0.75, 0.625, 1.0, 0.375, 1.0, 0.125, 0.5, 0.375, 0.5, 0.375, 0.75, 0.125, 0.75, 0.625, 0.5, 0.875, 0.5, 0.875, 0.75, 0.625, 0.75, 0.375, 0.0, 0.625, 0.0, 0.625, 0.25, 0.375, 0.25, 0.375, 0.25, 0.625, 0.25, 0.625, 0.5, 0.375, 0.5, 0.375, 0.5, 0.625, 0.5, 0.625, 0.75, 0.375, 0.75, 0.375, 0.75, 0.625, 0.75, 0.625, 1.0, 0.375, 1.0, 0.125, 0.5, 0.375, 0.5, 0.375, 0.75, 0.125, 0.75, 0.625, 0.5, 0.875, 0.5, 0.875, 0.75, 0.625, 0.75, 0.375, 0.0, 0.625, 0.0, 0.625, 0.25, 0.375, 0.25, 0.375, 0.25, 0.625, 0.25, 0.625, 0.5, 0.375, 0.5, 0.375, 0.5, 0.625, 0.5, 0.625, 0.75, 0.375, 0.75, 0.375, 0.75, 0.625, 0.75, 0.625, 1.0, 0.375, 1.0, 0.125, 0.5, 0.375, 0.5, 0.375, 0.75, 0.125, 0.75, 0.625, 0.5, 0.875, 0.5, 0.875, 0.75, 0.625, 0.75, 0.375, 0.0, 0.625, 0.0, 0.625, 0.25, 0.375, 0.25, 0.375, 0.5, 0.625, 0.5, 0.625, 0.75, 0.375, 0.75, 0.375, 0.75, 0.625, 0.75, 0.625, 1.0, 0.375, 1.0, 0.125, 0.5, 0.375, 0.5, 0.375, 0.75, 0.125, 0.75, 0.625, 0.5, 0.875, 0.5, 0.875, 0.75, 0.625, 0.75, 0.375, 0.0, 0.625, 0.0, 0.625, 0.25, 0.375, 0.25, 0.375, 0.25, 0.625, 0.25, 0.625, 0.5, 0.375, 0.5, 0.375, 0.5, 0.625, 0.5, 0.625, 0.75, 0.375, 0.75, 0.375, 0.75, 0.625, 0.75, 0.625, 1.0, 0.375, 1.0, 0.125, 0.5, 0.375, 0.5, 0.375, 0.75, 0.125, 0.75, 0.625, 0.5, 0.875, 0.5, 0.875, 0.75, 0.625, 0.75, 0.375, 0.0, 0.625, 0.0, 0.625, 0.25, 0.375, 0.25, 0.375, 0.25, 0.625, 0.25, 0.625, 0.5, 0.375, 0.5, 0.375, 0.5, 0.625, 0.5, 0.625, 0.75, 0.375, 0.75, 0.375, 0.75, 0.625, 0.75, 0.625, 1.0, 0.375, 1.0, 0.125, 0.5, 0.375, 0.5, 0.375, 0.75, 0.125, 0.75, 0.625, 0.5, 0.875, 0.5, 0.875, 0.75, 0.625, 0.75, 0.375, 0.0, 0.625, 0.0, 0.625, 0.25, 0.375, 0.25, 0.375, 0.5, 0.625, 0.5, 0.625, 0.75, 0.375, 0.75, 0.375, 0.75, 0.625, 0.75, 0.625, 1.0, 0.375, 1.0, 0.125, 0.5, 0.375, 0.5, 0.375, 0.75, 0.125, 0.75, 0.625, 0.5, 0.875, 0.5, 0.875, 0.75, 0.625, 0.75, 0.375, 0.0, 0.625, 0.0, 0.625, 0.25, 0.375, 0.25, 0.375, 0.25, 0.625, 0.25, 0.625, 0.5, 0.375, 0.5, 0.375, 0.5, 0.625, 0.5, 0.625, 0.75, 0.375, 0.75, 0.375, 0.75, 0.625, 0.75, 0.625, 1.0, 0.375, 1.0, 0.125, 0.5, 0.375, 0.5, 0.375, 0.75, 0.125, 0.75, 0.625, 0.5, 0.875, 0.5, 0.875, 0.75, 0.625, 0.75, 0.375, 0.0, 0.625, 0.0, 0.625, 0.25, 0.375, 0.25, 0.375, 0.25, 0.625, 0.25, 0.625, 0.5, 0.375, 0.5, 0.375, 0.5, 0.625, 0.5, 0.625, 0.75, 0.375, 0.75, 0.375, 0.75, 0.625, 0.75, 0.625, 1.0, 0.375, 1.0, 0.125, 0.5, 0.375, 0.5, 0.375, 0.75, 0.125, 0.75, 0.625, 0.5, 0.875, 0.5, 0.875, 0.75, 0.625, 0.75, 0.375, 0.0, 0.625, 0.0, 0.625, 0.25, 0.375, 0.25, 0.375, 0.5, 0.625, 0.5, 0.625, 0.75, 0.375, 0.75, 0.375, 0.75, 0.625, 0.75, 0.625, 1.0, 0.375, 1.0, 0.125, 0.5, 0.375, 0.5, 0.375, 0.75, 0.125, 0.75, 0.625, 0.5, 0.875, 0.5, 0.875, 0.75, 0.625, 0.75, 0.375, 0.0, 0.625, 0.0, 0.625, 0.25, 0.375, 0.25, 0.375, 0.25, 0.625, 0.25, 0.625, 0.5, 0.375, 0.5, 0.375, 0.5, 0.625, 0.5, 0.625, 0.75, 0.375, 0.75, 0.375, 0.75, 0.625, 0.75, 0.625, 1.0, 0.375, 1.0, 0.125, 0.5, 0.375, 0.5, 0.375, 0.75, 0.125, 0.75, 0.625, 0.5, 0.875, 0.5, 0.875, 0.75, 0.625, 0.75, 0.375, 0.0, 0.625, 0.0, 0.625, 0.25, 0.375, 0.25, 0.375, 0.25, 0.625, 0.25, 0.625, 0.5, 0.375, 0.5, 0.375, 0.5, 0.625, 0.5, 0.625, 0.75, 0.375, 0.75, 0.375, 0.75, 0.625, 0.75, 0.625, 1.0, 0.375, 1.0, 0.125, 0.5, 0.375, 0.5, 0.375, 0.75, 0.125, 0.75, 0.625, 0.5, 0.875, 0.5, 0.875, 0.75, 0.625, 0.75, 0.375, 0.0, 0.625, 0.0, 0.625, 0.25, 0.375, 0.25, 0.375, 0.5, 0.625, 0.5, 0.625, 0.75, 0.375, 0.75, 0.375, 0.75, 0.625, 0.75, 0.625, 1.0, 0.375, 1.0, 0.125, 0.5, 0.375, 0.5, 0.375, 0.75, 0.125, 0.75, 0.625, 0.5, 0.875, 0.5, 0.875, 0.75, 0.625, 0.75, 0.375, 0.0, 0.625, 0.0, 0.625, 0.25, 0.375, 0.25, 0.375, 0.25, 0.625, 0.25, 0.625, 0.5, 0.375, 0.5, 0.375, 0.5, 0.625, 0.5, 0.625, 0.75, 0.375, 0.75, 0.375, 0.75, 0.625, 0.75, 0.625, 1.0, 0.375, 1.0, 0.125, 0.5, 0.375, 0.5, 0.375, 0.75, 0.125, 0.75, 0.625, 0.5, 0.875, 0.5, 0.875, 0.75, 0.625, 0.75, 0.375, 0.0, 0.625, 0.0, 0.625, 0.25, 0.375, 0.25, 0.375, 0.25, 0.625, 0.25, 0.625, 0.5, 0.375, 0.5, 0.375, 0.5, 0.625, 0.5, 0.625, 0.75, 0.375, 0.75, 0.375, 0.75, 0.625, 0.75, 0.625, 1.0, 0.375, 1.0, 0.125, 0.5, 0.375, 0.5, 0.375, 0.75, 0.125, 0.75, 0.625, 0.5, 0.875, 0.5, 0.875, 0.75, 0.625, 0.75, 0.375, 0.0, 0.625, 0.0, 0.625, 0.25, 0.375, 0.25, 0.375, 0.5, 0.625, 0.5, 0.625, 0.75, 0.375, 0.75, 0.375, 0.75, 0.625, 0.75, 0.625, 1.0, 0.375, 1.0, 0.125, 0.5, 0.375, 0.5, 0.375, 0.75, 0.125, 0.75, 0.625, 0.5, 0.875, 0.5, 0.875, 0.75, 0.625, 0.75, 0.375, 0.0, 0.625, 0.0, 0.625, 0.25, 0.375, 0.25, 0.375, 0.25, 0.625, 0.25, 0.625, 0.5, 0.375, 0.5, 0.375, 0.5, 0.625, 0.5, 0.625, 0.75, 0.375, 0.75, 0.375, 0.75, 0.625, 0.75, 0.625, 1.0, 0.375, 1.0, 0.125, 0.5, 0.375, 0.5, 0.375, 0.75, 0.125, 0.75, 0.625, 0.5, 0.875, 0.5, 0.875, 0.75, 0.625, 0.75, 0.5, 0.125, 0.625, 0.125, 0.625, 0.25, 0.5, 0.25, 0.5, 0.375, 0.625, 0.375, 0.625, 0.5, 0.5, 0.5, 0.5, 0.625, 0.625, 0.625, 0.625, 0.75, 0.5, 0.75, 0.5, 0.875, 0.625, 0.875, 0.625, 1.0, 0.5, 1.0, 0.25, 0.625, 0.375, 0.625, 0.375, 0.75, 0.25, 0.75, 0.75, 0.625, 0.875, 0.625, 0.875, 0.75, 0.75, 0.75, 0.625, 0.625, 0.75, 0.625, 0.75, 0.75, 0.625, 0.75, 0.625, 0.5, 0.75, 0.5, 0.75, 0.625, 0.625, 0.625, 0.75, 0.5, 0.875, 0.5, 0.875, 0.625, 0.75, 0.625, 0.125, 0.625, 0.25, 0.625, 0.25, 0.75, 0.125, 0.75, 0.125, 0.5, 0.25, 0.5, 0.25, 0.625, 0.125, 0.625, 0.25, 0.5, 0.375, 0.5, 0.375, 0.625, 0.25, 0.625, 0.375, 0.875, 0.5, 0.875, 0.5, 1.0, 0.375, 1.0, 0.375, 0.75, 0.5, 0.75, 0.5, 0.875, 0.375, 0.875, 0.5, 0.75, 0.625, 0.75, 0.625, 0.875, 0.5, 0.875, 0.375, 0.625, 0.5, 0.625, 0.5, 0.75, 0.375, 0.75, 0.375, 0.5, 0.5, 0.5, 0.5, 0.625, 0.375, 0.625, 0.5, 0.5, 0.625, 0.5, 0.625, 0.625, 0.5, 0.625, 0.375, 0.375, 0.5, 0.375, 0.5, 0.5, 0.375, 0.5, 0.375, 0.25, 0.5, 0.25, 0.5, 0.375, 0.375, 0.375, 0.5, 0.25, 0.625, 0.25, 0.625, 0.375, 0.5, 0.375, 0.375, 0.125, 0.5, 0.125, 0.5, 0.25, 0.375, 0.25, 0.375, 0.0, 0.5, 0.0, 0.5, 0.125, 0.375, 0.125, 0.5, 0.0, 0.625, 0.0, 0.625, 0.125, 0.5, 0.125, 0.5, 0.125, 0.625, 0.125, 0.625, 0.25, 0.5, 0.25, 0.5, 0.375, 0.625, 0.375, 0.625, 0.5, 0.5, 0.5, 0.5, 0.625, 0.625, 0.625, 0.625, 0.75, 0.5, 0.75, 0.5, 0.875, 0.625, 0.875, 0.625, 1.0, 0.5, 1.0, 0.25, 0.625, 0.375, 0.625, 0.375, 0.75, 0.25, 0.75, 0.75, 0.625, 0.875, 0.625, 0.875, 0.75, 0.75, 0.75, 0.625, 0.625, 0.75, 0.625, 0.75, 0.75, 0.625, 0.75, 0.625, 0.5, 0.75, 0.5, 0.75, 0.625, 0.625, 0.625, 0.75, 0.5, 0.875, 0.5, 0.875, 0.625, 0.75, 0.625, 0.125, 0.625, 0.25, 0.625, 0.25, 0.75, 0.125, 0.75, 0.125, 0.5, 0.25, 0.5, 0.25, 0.625, 0.125, 0.625, 0.25, 0.5, 0.375, 0.5, 0.375, 0.625, 0.25, 0.625, 0.375, 0.875, 0.5, 0.875, 0.5, 1.0, 0.375, 1.0, 0.375, 0.75, 0.5, 0.75, 0.5, 0.875, 0.375, 0.875, 0.5, 0.75, 0.625, 0.75, 0.625, 0.875, 0.5, 0.875, 0.375, 0.625, 0.5, 0.625, 0.5, 0.75, 0.375, 0.75, 0.375, 0.5, 0.5, 0.5, 0.5, 0.625, 0.375, 0.625, 0.5, 0.5, 0.625, 0.5, 0.625, 0.625, 0.5, 0.625, 0.375, 0.375, 0.5, 0.375, 0.5, 0.5, 0.375, 0.5, 0.375, 0.25, 0.5, 0.25, 0.5, 0.375, 0.375, 0.375, 0.5, 0.25, 0.625, 0.25, 0.625, 0.375, 0.5, 0.375, 0.375, 0.125, 0.5, 0.125, 0.5, 0.25, 0.375, 0.25, 0.375, 0.0, 0.5, 0.0, 0.5, 0.125, 0.375, 0.125, 0.5, 0.0, 0.625, 0.0, 0.625, 0.125, 0.5, 0.125, 0.5, 0.125, 0.625, 0.125, 0.625, 0.25, 0.5, 0.25, 0.5, 0.375, 0.625, 0.375, 0.625, 0.5, 0.5, 0.5, 0.5, 0.625, 0.625, 0.625, 0.625, 0.75, 0.5, 0.75, 0.5, 0.875, 0.625, 0.875, 0.625, 1.0, 0.5, 1.0, 0.25, 0.625, 0.375, 0.625, 0.375, 0.75, 0.25, 0.75, 0.75, 0.625, 0.875, 0.625, 0.875, 0.75, 0.75, 0.75, 0.625, 0.625, 0.75, 0.625, 0.75, 0.75, 0.625, 0.75, 0.625, 0.5, 0.75, 0.5, 0.75, 0.625, 0.625, 0.625, 0.75, 0.5, 0.875, 0.5, 0.875, 0.625, 0.75, 0.625, 0.125, 0.625, 0.25, 0.625, 0.25, 0.75, 0.125, 0.75, 0.125, 0.5, 0.25, 0.5, 0.25, 0.625, 0.125, 0.625, 0.25, 0.5, 0.375, 0.5, 0.375, 0.625, 0.25, 0.625, 0.375, 0.875, 0.5, 0.875, 0.5, 1.0, 0.375, 1.0, 0.375, 0.75, 0.5, 0.75, 0.5, 0.875, 0.375, 0.875, 0.5, 0.75, 0.625, 0.75, 0.625, 0.875, 0.5, 0.875, 0.375, 0.625, 0.5, 0.625, 0.5, 0.75, 0.375, 0.75, 0.375, 0.5, 0.5, 0.5, 0.5, 0.625, 0.375, 0.625, 0.5, 0.5, 0.625, 0.5, 0.625, 0.625, 0.5, 0.625, 0.375, 0.375, 0.5, 0.375, 0.5, 0.5, 0.375, 0.5, 0.375, 0.25, 0.5, 0.25, 0.5, 0.375, 0.375, 0.375, 0.5, 0.25, 0.625, 0.25, 0.625, 0.375, 0.5, 0.375, 0.375, 0.125, 0.5, 0.125, 0.5, 0.25, 0.375, 0.25, 0.375, 0.0, 0.5, 0.0, 0.5, 0.125, 0.375, 0.125, 0.5, 0.0, 0.625, 0.0, 0.625, 0.125, 0.5, 0.125, 0.5, 0.125, 0.625, 0.125, 0.625, 0.25, 0.5, 0.25, 0.5, 0.375, 0.625, 0.375, 0.625, 0.5, 0.5, 0.5, 0.5, 0.625, 0.625, 0.625, 0.625, 0.75, 0.5, 0.75, 0.5, 0.875, 0.625, 0.875, 0.625, 1.0, 0.5, 1.0, 0.25, 0.625, 0.375, 0.625, 0.375, 0.75, 0.25, 0.75, 0.75, 0.625, 0.875, 0.625, 0.875, 0.75, 0.75, 0.75, 0.625, 0.625, 0.75, 0.625, 0.75, 0.75, 0.625, 0.75, 0.625, 0.5, 0.75, 0.5, 0.75, 0.625, 0.625, 0.625, 0.75, 0.5, 0.875, 0.5, 0.875, 0.625, 0.75, 0.625, 0.125, 0.625, 0.25, 0.625, 0.25, 0.75, 0.125, 0.75, 0.125, 0.5, 0.25, 0.5, 0.25, 0.625, 0.125, 0.625, 0.25, 0.5, 0.375, 0.5, 0.375, 0.625, 0.25, 0.625, 0.375, 0.875, 0.5, 0.875, 0.5, 1.0, 0.375, 1.0, 0.375, 0.75, 0.5, 0.75, 0.5, 0.875, 0.375, 0.875, 0.5, 0.75, 0.625, 0.75, 0.625, 0.875, 0.5, 0.875, 0.375, 0.625, 0.5, 0.625, 0.5, 0.75, 0.375, 0.75, 0.375, 0.5, 0.5, 0.5, 0.5, 0.625, 0.375, 0.625, 0.5, 0.5, 0.625, 0.5, 0.625, 0.625, 0.5, 0.625, 0.375, 0.375, 0.5, 0.375, 0.5, 0.5, 0.375, 0.5, 0.375, 0.25, 0.5, 0.25, 0.5, 0.375, 0.375, 0.375, 0.5, 0.25, 0.625, 0.25, 0.625, 0.375, 0.5, 0.375, 0.375, 0.125, 0.5, 0.125, 0.5, 0.25, 0.375, 0.25, 0.375, 0.0, 0.5, 0.0, 0.5, 0.125, 0.375, 0.125, 0.5, 0.0, 0.625, 0.0, 0.625, 0.125, 0.5, 0.125, 0.5, 0.125, 0.625, 0.125, 0.625, 0.25, 0.5, 0.25, 0.5, 0.375, 0.625, 0.375, 0.625, 0.5, 0.5, 0.5, 0.5, 0.625, 0.625, 0.625, 0.625, 0.75, 0.5, 0.75, 0.5, 0.875, 0.625, 0.875, 0.625, 1.0, 0.5, 1.0, 0.25, 0.625, 0.375, 0.625, 0.375, 0.75, 0.25, 0.75, 0.75, 0.625, 0.875, 0.625, 0.875, 0.75, 0.75, 0.75, 0.625, 0.625, 0.75, 0.625, 0.75, 0.75, 0.625, 0.75, 0.625, 0.5, 0.75, 0.5, 0.75, 0.625, 0.625, 0.625, 0.75, 0.5, 0.875, 0.5, 0.875, 0.625, 0.75, 0.625, 0.125, 0.625, 0.25, 0.625, 0.25, 0.75, 0.125, 0.75, 0.125, 0.5, 0.25, 0.5, 0.25, 0.625, 0.125, 0.625, 0.25, 0.5, 0.375, 0.5, 0.375, 0.625, 0.25, 0.625, 0.375, 0.875, 0.5, 0.875, 0.5, 1.0, 0.375, 1.0, 0.375, 0.75, 0.5, 0.75, 0.5, 0.875, 0.375, 0.875, 0.5, 0.75, 0.625, 0.75, 0.625, 0.875, 0.5, 0.875, 0.375, 0.625, 0.5, 0.625, 0.5, 0.75, 0.375, 0.75, 0.375, 0.5, 0.5, 0.5, 0.5, 0.625, 0.375, 0.625, 0.5, 0.5, 0.625, 0.5, 0.625, 0.625, 0.5, 0.625, 0.375, 0.375, 0.5, 0.375, 0.5, 0.5, 0.375, 0.5, 0.375, 0.25, 0.5, 0.25, 0.5, 0.375, 0.375, 0.375, 0.5, 0.25, 0.625, 0.25, 0.625, 0.375, 0.5, 0.375, 0.375, 0.125, 0.5, 0.125, 0.5, 0.25, 0.375, 0.25, 0.375, 0.0, 0.5, 0.0, 0.5, 0.125, 0.375, 0.125, 0.5, 0.0, 0.625, 0.0, 0.625, 0.125, 0.5, 0.125, 0.5, 0.125, 0.625, 0.125, 0.625, 0.25, 0.5, 0.25, 0.5, 0.375, 0.625, 0.375, 0.625, 0.5, 0.5, 0.5, 0.5, 0.625, 0.625, 0.625, 0.625, 0.75, 0.5, 0.75, 0.5, 0.875, 0.625, 0.875, 0.625, 1.0, 0.5, 1.0, 0.25, 0.625, 0.375, 0.625, 0.375, 0.75, 0.25, 0.75, 0.75, 0.625, 0.875, 0.625, 0.875, 0.75, 0.75, 0.75, 0.625, 0.625, 0.75, 0.625, 0.75, 0.75, 0.625, 0.75, 0.625, 0.5, 0.75, 0.5, 0.75, 0.625, 0.625, 0.625, 0.75, 0.5, 0.875, 0.5, 0.875, 0.625, 0.75, 0.625, 0.125, 0.625, 0.25, 0.625, 0.25, 0.75, 0.125, 0.75, 0.125, 0.5, 0.25, 0.5, 0.25, 0.625, 0.125, 0.625, 0.25, 0.5, 0.375, 0.5, 0.375, 0.625, 0.25, 0.625, 0.375, 0.875, 0.5, 0.875, 0.5, 1.0, 0.375, 1.0, 0.375, 0.75, 0.5, 0.75, 0.5, 0.875, 0.375, 0.875, 0.5, 0.75, 0.625, 0.75, 0.625, 0.875, 0.5, 0.875, 0.375, 0.625, 0.5, 0.625, 0.5, 0.75, 0.375, 0.75, 0.375, 0.5, 0.5, 0.5, 0.5, 0.625, 0.375, 0.625, 0.5, 0.5, 0.625, 0.5, 0.625, 0.625, 0.5, 0.625, 0.375, 0.375, 0.5, 0.375, 0.5, 0.5, 0.375, 0.5, 0.375, 0.25, 0.5, 0.25, 0.5, 0.375, 0.375, 0.375, 0.5, 0.25, 0.625, 0.25, 0.625, 0.375, 0.5, 0.375, 0.375, 0.125, 0.5, 0.125, 0.5, 0.25, 0.375, 0.25, 0.375, 0.0, 0.5, 0.0, 0.5, 0.125, 0.375, 0.125, 0.5, 0.0, 0.625, 0.0, 0.625, 0.125, 0.5, 0.125, 0.5, 0.125, 0.625, 0.125, 0.625, 0.25, 0.5, 0.25, 0.5, 0.375, 0.625, 0.375, 0.625, 0.5, 0.5, 0.5, 0.5, 0.625, 0.625, 0.625, 0.625, 0.75, 0.5, 0.75, 0.5, 0.875, 0.625, 0.875, 0.625, 1.0, 0.5, 1.0, 0.25, 0.625, 0.375, 0.625, 0.375, 0.75, 0.25, 0.75, 0.75, 0.625, 0.875, 0.625, 0.875, 0.75, 0.75, 0.75, 0.625, 0.625, 0.75, 0.625, 0.75, 0.75, 0.625, 0.75, 0.625, 0.5, 0.75, 0.5, 0.75, 0.625, 0.625, 0.625, 0.75, 0.5, 0.875, 0.5, 0.875, 0.625, 0.75, 0.625, 0.125, 0.625, 0.25, 0.625, 0.25, 0.75, 0.125, 0.75, 0.125, 0.5, 0.25, 0.5, 0.25, 0.625, 0.125, 0.625, 0.25, 0.5, 0.375, 0.5, 0.375, 0.625, 0.25, 0.625, 0.375, 0.875, 0.5, 0.875, 0.5, 1.0, 0.375, 1.0, 0.375, 0.75, 0.5, 0.75, 0.5, 0.875, 0.375, 0.875, 0.5, 0.75, 0.625, 0.75, 0.625, 0.875, 0.5, 0.875, 0.375, 0.625, 0.5, 0.625, 0.5, 0.75, 0.375, 0.75, 0.375, 0.5, 0.5, 0.5, 0.5, 0.625, 0.375, 0.625, 0.5, 0.5, 0.625, 0.5, 0.625, 0.625, 0.5, 0.625, 0.375, 0.375, 0.5, 0.375, 0.5, 0.5, 0.375, 0.5, 0.375, 0.25, 0.5, 0.25, 0.5, 0.375, 0.375, 0.375, 0.5, 0.25, 0.625, 0.25, 0.625, 0.375, 0.5, 0.375, 0.375, 0.125, 0.5, 0.125, 0.5, 0.25, 0.375, 0.25, 0.375, 0.0, 0.5, 0.0, 0.5, 0.125, 0.375, 0.125, 0.5, 0.0, 0.625, 0.0, 0.625, 0.125, 0.5, 0.125, 0.5, 0.125, 0.625, 0.125, 0.625, 0.25, 0.5, 0.25, 0.5, 0.375, 0.625, 0.375, 0.625, 0.5, 0.5, 0.5, 0.5, 0.625, 0.625, 0.625, 0.625, 0.75, 0.5, 0.75, 0.5, 0.875, 0.625, 0.875, 0.625, 1.0, 0.5, 1.0, 0.25, 0.625, 0.375, 0.625, 0.375, 0.75, 0.25, 0.75, 0.75, 0.625, 0.875, 0.625, 0.875, 0.75, 0.75, 0.75, 0.625, 0.625, 0.75, 0.625, 0.75, 0.75, 0.625, 0.75, 0.625, 0.5, 0.75, 0.5, 0.75, 0.625, 0.625, 0.625, 0.75, 0.5, 0.875, 0.5, 0.875, 0.625, 0.75, 0.625, 0.125, 0.625, 0.25, 0.625, 0.25, 0.75, 0.125, 0.75, 0.125, 0.5, 0.25, 0.5, 0.25, 0.625, 0.125, 0.625, 0.25, 0.5, 0.375, 0.5, 0.375, 0.625, 0.25, 0.625, 0.375, 0.875, 0.5, 0.875, 0.5, 1.0, 0.375, 1.0, 0.375, 0.75, 0.5, 0.75, 0.5, 0.875, 0.375, 0.875, 0.5, 0.75, 0.625, 0.75, 0.625, 0.875, 0.5, 0.875, 0.375, 0.625, 0.5, 0.625, 0.5, 0.75, 0.375, 0.75, 0.375, 0.5, 0.5, 0.5, 0.5, 0.625, 0.375, 0.625, 0.5, 0.5, 0.625, 0.5, 0.625, 0.625, 0.5, 0.625, 0.375, 0.375, 0.5, 0.375, 0.5, 0.5, 0.375, 0.5, 0.375, 0.25, 0.5, 0.25, 0.5, 0.375, 0.375, 0.375, 0.5, 0.25, 0.625, 0.25, 0.625, 0.375, 0.5, 0.375, 0.375, 0.125, 0.5, 0.125, 0.5, 0.25, 0.375, 0.25, 0.375, 0.0, 0.5, 0.0, 0.5, 0.125, 0.375, 0.125, 0.5, 0.0, 0.625, 0.0, 0.625, 0.125, 0.5, 0.125])
me_plane.materials.append(mat_pasto)
me_plane.materials.append(mat_tierra)
me_plane.materials.append(mat_hojas)
me_plane.materials.append(mat_madera)
me_plane.materials.append(mat_agua)
me_plane.materials.append(mat_casa)
me_plane.materials.append(mat_piedra)
me_plane.materials.append(mat_ave)
me_plane.update()

# ---- objects
ob_light = bpy.data.objects.new('Light', light_light)
ob_camera = bpy.data.objects.new('Camera', cam_camera)
ob_plane = bpy.data.objects.new('Plane', me_plane)

# ---- transforms, parenting, visibility, modifiers, constraints
ob_light.location = (5.213, 0.5842, 15.01)
ob_light.rotation_euler = (0.6503, 0.05522, 1.866)
ob_light.scale = (2.816, 2.287, 1.803)
ob_light.lock_rotations_4d = False
ob_light.empty_display_type = 'ARROWS'
ob_light.color = (0.0, 0.0, 0.0, 0.0)
ob_light.lineart.crease_threshold = 0.0
ob_camera.location = (7.359, -6.926, 8.706)
ob_camera.rotation_euler = (1.109, 0.0, 0.8149)
ob_camera.lock_rotations_4d = False
ob_camera.empty_display_type = 'ARROWS'
ob_camera.color = (0.0, 0.0, 0.0, 0.0)
ob_camera.display_type = 'WIRE'
ob_camera.lineart.crease_threshold = 0.0
ob_plane.location = (0.0, 0.0, 3.748)
ob_plane.scale = (-4.461, -4.461, -4.461)

# ---- collection membership
col_collection.objects.link(ob_light)
col_collection.objects.link(ob_camera)
col_collection.objects.link(ob_plane)

# ---- scene / render settings (as saved in the file)
scene.camera = ob_camera
scene.frame_start = 1; scene.frame_end = 250; scene.frame_set(1)
scene.render.engine = 'BLENDER_EEVEE_NEXT'
scene.cycles.sampling_pattern = 'TABULATED_SOBOL'
scene.view_settings.view_transform = 'Filmic'
bpy.context.view_layer.update()
